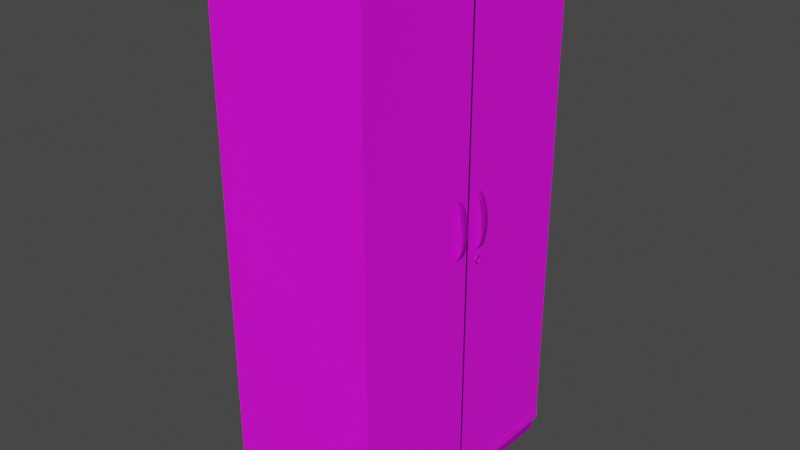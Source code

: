 # Source: Schrank_texturen.blend  (saved by Blender 2.80.60; exported with 4.5.12 LTS)
import bpy
from mathutils import Matrix  # noqa: F401  (used for matrix-valued properties, if any)

bpy.ops.wm.read_factory_settings(use_empty=True)
scene = bpy.context.scene
scene.name = 'Scene'

# ---- collections
col_collection = bpy.data.collections.new('Collection'); scene.collection.children.link(col_collection)

# ---- images (referenced by path relative to the original .blend; pixels are not part of the script)
import os
ASSET_DIR = os.environ.get("B2B_ASSET_DIR", "")  # directory of the original .blend (textures are referenced by path, not embedded)
HERE = os.path.dirname(os.path.abspath(__file__))  # packed textures are extracted next to this script under _unpacked/

def load_image(name, relpath, width, height, colorspace="sRGB"):
    """Load a texture the original file referenced (path relative to the .blend, or extracted next to this script)."""
    p = next((c for c in (os.path.join(HERE, relpath), os.path.join(ASSET_DIR, relpath)) if relpath and os.path.exists(c)), "")
    if p:
        img = bpy.data.images.load(p, check_existing=True)
        img.name = name
    else:  # same state as the original file: an image datablock whose file is absent (Cycles renders it pink)
        img = bpy.data.images.new(name, width, height)
        img.source = "FILE"
        img.filepath = "//" + (relpath or name)
    img.colorspace_settings.name = colorspace
    return img
img_wood068_2k_color_jpg = load_image('Wood068_2K_Color.jpg', 'Wood068_2K_Color.jpg', 1024, 1024, 'sRGB')
img_metal032_2k_color_jpg = load_image('Metal032_2K_Color.jpg', 'Metal032_2K_Color.jpg', 1024, 1024, 'sRGB')

# ---- materials (node trees are filled in below, after node groups)
mat_holz = bpy.data.materials.new('Holz')
mat_holz.use_transparent_shadow = False
mat_holz.roughness = 0.25
mat_metall = bpy.data.materials.new('metall')
mat_metall.use_transparent_shadow = False
mat_metall.roughness = 0.25

# ---- material node trees
mat_holz.use_nodes = True; mat_holz.node_tree.nodes.clear()
_N = mat_holz.node_tree.nodes; _L = mat_holz.node_tree.links
n0 = _N.new('ShaderNodeOutputMaterial'); n0.name = 'Material Output'; n0.location = (300, 300)
n1 = _N.new('ShaderNodeBsdfPrincipled'); n1.name = 'Principled BSDF'; n1.location = (10, 300)
n1.distribution = 'GGX'
n1.subsurface_method = 'BURLEY'
n1.inputs[3].default_value = 1.45
n2 = _N.new('ShaderNodeTexImage'); n2.name = 'Image Texture'; n2.location = (-307, 217)
n2.image = img_wood068_2k_color_jpg
_L.new(n1.outputs[0], n0.inputs[0])
_L.new(n2.outputs[0], n1.inputs[0])
n0.is_active_output = True
mat_metall.use_nodes = True; mat_metall.node_tree.nodes.clear()
_N = mat_metall.node_tree.nodes; _L = mat_metall.node_tree.links
n0 = _N.new('ShaderNodeOutputMaterial'); n0.name = 'Material Output'; n0.location = (300, 300)
n1 = _N.new('ShaderNodeBsdfPrincipled'); n1.name = 'Principled BSDF'; n1.location = (10, 300)
n1.distribution = 'GGX'
n1.subsurface_method = 'BURLEY'
n1.inputs[1].default_value = 0.7
n1.inputs[3].default_value = 1.45
n2 = _N.new('ShaderNodeTexImage'); n2.name = 'Image Texture'; n2.location = (-317, 242)
n2.image = img_metal032_2k_color_jpg
_L.new(n1.outputs[0], n0.inputs[0])
_L.new(n2.outputs[0], n1.inputs[0])
n0.is_active_output = True

# ---- world
world_world = bpy.data.worlds.new('World'); scene.world = world_world
world_world.use_nodes = True; world_world.node_tree.nodes.clear()
_N = world_world.node_tree.nodes; _L = world_world.node_tree.links
n0 = _N.new('ShaderNodeOutputWorld'); n0.name = 'World Output'; n0.location = (300, 300)
n1 = _N.new('ShaderNodeBackground'); n1.name = 'Background'; n1.location = (10, 300)
n1.inputs[0].default_value = (0.05088, 0.05088, 0.05088, 1.0)
_L.new(n1.outputs[0], n0.inputs[0])
n0.is_active_output = True
world_world.color = (0.05088, 0.05088, 0.05088)
world_world.use_sun_shadow = False
world_world.sun_shadow_jitter_overblur = 0.0

# ---- meshes
me_cube_001 = bpy.data.meshes.new('Cube.001')
me_cube_001.from_pydata([(-0.5, -0.5, -0.5), (-0.5, -0.5, 0.5), (-0.5, 0.5, -0.5), (-0.5, 0.5, 0.5), (0.5, -0.5, -0.5), (0.5, -0.5, 0.5), (0.5, 0.5, -0.5), (0.5, 0.5, 0.5), (-0.505, -0.505, 0.5), (-0.505, 0.505, 0.5), (0.505, 0.505, 0.5), (0.505, -0.505, 0.5), (-0.505, -0.505, 0.5158), (-0.505, 0.505, 0.5158), (0.505, 0.505, 0.5158), (0.505, -0.505, 0.5158), (-0.5029, 0.5029, -0.5), (-0.5029, -0.5029, -0.5), (0.5029, 0.5029, -0.5), (0.5029, -0.5029, -0.5), (-0.5029, 0.5029, -0.5185), (-0.5029, -0.5029, -0.5185), (0.5029, 0.5029, -0.5185), (0.5029, -0.5029, -0.5185), (-0.4876, 0.4876, -0.5185), (-0.4876, -0.4876, -0.5185), (0.4876, 0.4876, -0.5185), (0.4876, -0.4876, -0.5185), (-0.4876, 0.4876, -0.5419), (-0.4876, -0.4876, -0.5419), (0.4876, 0.4876, -0.5419), (0.4876, -0.4876, -0.5419), (0.5, 0.005, -0.5), (0.5, 0.005, 0.5), (0.5, -0.002902, 0.5), (0.5, -0.002902, -0.5), (0.5, -0.002902, -0.5), (0.5, 0.005, -0.5), (0.5, 0.005, 0.5), (0.5, -0.002902, 0.5)], [], [(0, 1, 3, 2), (2, 3, 7, 6), (35, 34, 5, 4), (4, 5, 1, 0), (4, 0, 17, 19), (5, 34, 33, 7, 10, 11), (8, 11, 15, 12), (3, 1, 8, 9), (1, 5, 11, 8), (7, 3, 9, 10), (14, 13, 12, 15), (10, 9, 13, 14), (11, 10, 14, 15), (9, 8, 12, 13), (18, 19, 23, 22), (2, 6, 18, 16), (0, 2, 16, 17), (6, 32, 35, 4, 19, 18), (23, 21, 25, 27), (17, 16, 20, 21), (19, 17, 21, 23), (16, 18, 22, 20), (26, 27, 31, 30), (20, 22, 26, 24), (22, 23, 27, 26), (21, 20, 24, 25), (28, 30, 31, 29), (25, 24, 28, 29), (27, 25, 29, 31), (24, 26, 30, 28), (6, 7, 33, 32), (34, 35, 36, 39), (33, 34, 39, 38), (32, 33, 38, 37), (35, 32, 37, 36), (16, 0, 4, 6)])
me_cube_001.polygons.foreach_set('material_index', [0, 0, 0, 0, 0, 0, 0, 0, 0, 0, 0, 0, 0, 0, 0, 0, 0, 0, 0, 0, 0, 0, 1, 0, 0, 0, 1, 1, 1, 1, 0, 0, 0, 0, 0, 0])
_k = set([(8, 12)])
me_cube_001.attributes.new('sharp_edge', 'BOOLEAN', 'EDGE').data.foreach_set('value', [ (min(e.vertices), max(e.vertices)) in _k for e in me_cube_001.edges])
_uv = me_cube_001.uv_layers.new(name='UVMap')
_uv.uv.foreach_set('vector', [0.5086, 0.2721, 0.757, 0.2721, 0.757, 0.5205, 0.5086, 0.5205, 0.0002509, 0.2885, 0.2486, 0.2885, 0.2486, 0.5369, 0.0002509, 0.5369, 0.2444, 0.6588, 0.0002509, 0.6588, 0.0002509, 0.5374, 0.2444, 0.5374, 0.762, 0.2486, 0.5136, 0.2486, 0.5136, 0.0002509, 0.762, 0.0002509, 0.2589, 0.7403, 0.3637, 0.8174, 0.3641, 0.8206, 0.2572, 0.7419, 0.7744, 0.008991, 0.7785, 0.03294, 0.7889, 0.2169, 0.7857, 0.2171, 0.7857, 0.2171, 0.774, 0.008826, 0.2577, 0.2711, -7.805e-05, 0.2779, 0.003976, 0.2722, 0.2514, 0.2666, 0.7838, 0.221, 0.7872, 0.226, 0.7872, 0.2262, 0.7837, 0.2211, 0.7921, 0.0006018, 0.7744, 0.008991, 0.774, 0.008826, 0.792, 0.0002509, 0.7857, 0.2171, 0.7838, 0.221, 0.7837, 0.2211, 0.7857, 0.2171, 0.2572, 0.523, 0.2572, 0.2721, 0.5081, 0.2721, 0.5081, 0.523, 0.0002509, 0.0002509, 0.2567, 0.02725, 0.252, 0.03237, 0.005955, 0.005521, 0.1335, 0.1335, -0.1273, 0.1335, -0.122, 0.1278, 0.1284, 0.1287, 0.1235, 0.1548, 0.3843, 0.1548, 0.379, 0.1605, 0.1286, 0.1595, 0.8961, 0.3774, 0.6462, 0.3774, 0.6462, 0.3728, 0.8961, 0.3728, 0.3207, 0.5246, 0.2597, 0.5556, 0.258, 0.5551, 0.3203, 0.5235, 0.3636, 0.5467, 0.3207, 0.5246, 0.3203, 0.5235, 0.3641, 0.546, 0.2597, 0.5556, 0.2601, 0.6485, 0.2585, 0.6485, 0.2589, 0.7403, 0.2572, 0.7419, 0.258, 0.5551, 0.2863, 0.2716, 0.2598, 0.05925, 0.2639, 0.06201, 0.2895, 0.2675, 0.8961, 0.8771, 0.6463, 0.8771, 0.6463, 0.8725, 0.8961, 0.8725, 0.8961, 0.1275, 0.6462, 0.1275, 0.6462, 0.1229, 0.8961, 0.1229, 0.8961, 0.6273, 0.6462, 0.6273, 0.6462, 0.6227, 0.8961, 0.6227, 0.7683, 0.4848, 0.7684, 0.7271, 0.7625, 0.7271, 0.7625, 0.4848, 0.5131, 0.01613, 0.5131, 0.2575, 0.509, 0.2539, 0.509, 0.02028, 0.5131, 0.2575, 0.2863, 0.2716, 0.2895, 0.2675, 0.509, 0.2539, 0.2572, 0.0002509, 0.5131, 0.01613, 0.509, 0.02028, 0.2614, 0.004922, 0.5086, 0.521, 0.7509, 0.521, 0.7509, 0.7633, 0.5086, 0.7633, 0.7684, 0.0002509, 0.7684, 0.2426, 0.7625, 0.2426, 0.7625, 0.0002509, 0.7684, 0.7271, 0.7684, 0.9692, 0.7625, 0.9692, 0.7625, 0.7271, 0.7684, 0.2426, 0.7683, 0.4848, 0.7625, 0.4848, 0.7625, 0.2426, 0.3073, 0.5851, 0.5514, 0.5851, 0.5514, 0.706, 0.3073, 0.706, 0.0002509, 0.6588, 0.2444, 0.6588, 0.2444, 0.663, 0.0002509, 0.663, 0.7889, 0.2169, 0.7785, 0.03294, 0.7817, 0.03276, 0.7921, 0.2167, 0.3689, 0.5235, 0.3689, 0.7676, 0.3646, 0.7676, 0.3646, 0.5235, 0.2585, 0.6485, 0.2601, 0.6485, 0.2601, 0.6485, 0.2585, 0.6485, 0.3739, 0.3739, 0.6261, 0.3746, 0.6261, 0.6261, 0.3746, 0.6261])
me_cube_001.materials.append(mat_holz)
me_cube_001.materials.append(mat_metall)
me_cube_001.use_remesh_preserve_volume = False
me_cube_001.use_remesh_preserve_attributes = False
me_cube_001.use_mirror_vertex_groups = False
me_cube_001.update()
me_cylinder = bpy.data.meshes.new('Cylinder')
me_cylinder.from_pydata([(0.0, 1.0, -1.0), (0.0, 1.0, 1.0), (0.1951, 0.9808, -1.0), (0.1951, 0.9808, 1.0), (0.3827, 0.9239, -1.0), (0.3827, 0.9239, 1.0), (0.5556, 0.8315, -1.0), (0.5556, 0.8315, 1.0), (0.7071, 0.7071, -1.0), (0.7071, 0.7071, 1.0), (0.8315, 0.5556, -1.0), (0.8315, 0.5556, 1.0), (0.9239, 0.3827, -1.0), (0.9239, 0.3827, 1.0), (0.9808, 0.1951, -1.0), (0.9808, 0.1951, 1.0), (1.0, 7.55e-08, -1.0), (1.0, 7.55e-08, 1.0), (0.9808, -0.1951, -1.0), (0.9808, -0.1951, 1.0), (0.9239, -0.3827, -1.0), (0.9239, -0.3827, 1.0), (0.8315, -0.5556, -1.0), (0.8315, -0.5556, 1.0), (0.7071, -0.7071, -1.0), (0.7071, -0.7071, 1.0), (0.5556, -0.8315, -1.0), (0.5556, -0.8315, 1.0), (0.3827, -0.9239, -1.0), (0.3827, -0.9239, 1.0), (0.1951, -0.9808, -1.0), (0.1951, -0.9808, 1.0), (-3.258e-07, -1.0, -1.0), (-3.258e-07, -1.0, 1.0), (0.00141, 0.9896, -1.0), (0.00141, 0.9896, 1.0), (0.09058, 0.9808, -1.0), (0.09058, 0.9808, 1.0), (0.2782, 0.9239, -1.0), (0.2782, 0.9239, 1.0), (0.4511, 0.8315, -1.0), (0.4511, 0.8315, 1.0), (0.6026, 0.7071, -1.0), (0.6026, 0.7071, 1.0), (0.727, 0.5556, -1.0), (0.727, 0.5556, 1.0), (0.8194, 0.3827, -1.0), (0.8194, 0.3827, 1.0), (0.8763, 0.1951, -1.0), (0.8763, 0.1951, 1.0), (0.8955, 7.55e-08, -1.0), (0.8955, 7.55e-08, 1.0), (0.8763, -0.1951, -1.0), (0.8763, -0.1951, 1.0), (0.8194, -0.3827, -1.0), (0.8194, -0.3827, 1.0), (0.727, -0.5556, -1.0), (0.727, -0.5556, 1.0), (0.6026, -0.7071, -1.0), (0.6026, -0.7071, 1.0), (0.4511, -0.8315, -1.0), (0.4511, -0.8315, 1.0), (0.2782, -0.9239, -1.0), (0.2782, -0.9239, 1.0), (0.09058, -0.9808, -1.0), (0.09058, -0.9808, 1.0), (0.001547, -0.9896, -1.0), (0.001547, -0.9896, 1.0), (0.0, 1.0, -0.8731), (0.1951, 0.9808, -0.8731), (0.3827, 0.9239, -0.8731), (0.5556, 0.8315, -0.8731), (0.7071, 0.7071, -0.8731), (0.8315, 0.5556, -0.8731), (0.9239, 0.3827, -0.8731), (0.9808, 0.1951, -0.8731), (1.0, 7.55e-08, -0.8731), (0.9808, -0.1951, -0.8731), (0.9239, -0.3827, -0.8731), (0.8315, -0.5556, -0.8731), (0.7071, -0.7071, -0.8731), (0.5556, -0.8315, -0.8731), (0.3827, -0.9239, -0.8731), (0.1951, -0.9808, -0.8731), (-3.258e-07, -1.0, -0.8731), (0.00141, 0.9896, -0.8731), (0.09058, 0.9808, -0.8731), (0.2782, 0.9239, -0.8731), (0.4511, 0.8315, -0.8731), (0.6026, 0.7071, -0.8731), (0.727, 0.5556, -0.8731), (0.8194, 0.3827, -0.8731), (0.8763, 0.1951, -0.8731), (0.8955, 7.55e-08, -0.8731), (0.8763, -0.1951, -0.8731), (0.8194, -0.3827, -0.8731), (0.727, -0.5556, -0.8731), (0.6026, -0.7071, -0.8731), (0.4511, -0.8315, -0.8731), (0.2782, -0.9239, -0.8731), (0.09058, -0.9808, -0.8731), (0.001547, -0.9896, -0.8731), (0.0, 1.0, 0.836), (0.00141, 0.9896, 0.836), (0.1951, 0.9808, 0.836), (0.3827, 0.9239, 0.836), (0.5556, 0.8315, 0.836), (0.7071, 0.7071, 0.836), (0.8315, 0.5556, 0.836), (0.9239, 0.3827, 0.836), (0.9808, 0.1951, 0.836), (1.0, 7.55e-08, 0.836), (0.9808, -0.1951, 0.836), (0.9239, -0.3827, 0.836), (0.8315, -0.5556, 0.836), (0.7071, -0.7071, 0.836), (0.5556, -0.8315, 0.836), (0.3827, -0.9239, 0.836), (0.1951, -0.9808, 0.836), (-3.258e-07, -1.0, 0.836), (0.09058, 0.9808, 0.836), (0.2782, 0.9239, 0.836), (0.4511, 0.8315, 0.836), (0.6026, 0.7071, 0.836), (0.727, 0.5556, 0.836), (0.8194, 0.3827, 0.836), (0.8763, 0.1951, 0.836), (0.8955, 7.55e-08, 0.836), (0.8763, -0.1951, 0.836), (0.8194, -0.3827, 0.836), (0.727, -0.5556, 0.836), (0.6026, -0.7071, 0.836), (0.4511, -0.8315, 0.836), (0.2782, -0.9239, 0.836), (0.09058, -0.9808, 0.836), (0.001547, -0.9896, 0.836)], [], [(102, 104, 3, 1), (104, 105, 5, 3), (105, 106, 7, 5), (106, 107, 9, 7), (107, 108, 11, 9), (108, 109, 13, 11), (109, 110, 15, 13), (110, 111, 17, 15), (111, 112, 19, 17), (112, 113, 21, 19), (113, 114, 23, 21), (114, 115, 25, 23), (115, 116, 27, 25), (116, 117, 29, 27), (117, 118, 31, 29), (118, 119, 33, 31), (103, 35, 37, 120), (120, 37, 39, 121), (121, 39, 41, 122), (122, 41, 43, 123), (123, 43, 45, 124), (124, 45, 47, 125), (125, 47, 49, 126), (126, 49, 51, 127), (127, 51, 53, 128), (128, 53, 55, 129), (129, 55, 57, 130), (130, 57, 59, 131), (131, 59, 61, 132), (132, 61, 63, 133), (133, 63, 65, 134), (134, 65, 67, 135), (3, 5, 39, 37), (21, 23, 57, 55), (14, 12, 46, 48), (32, 30, 64, 66), (13, 15, 49, 47), (31, 33, 67, 65), (6, 4, 38, 40), (24, 22, 56, 58), (84, 32, 66, 101), (5, 7, 41, 39), (23, 25, 59, 57), (16, 14, 48, 50), (15, 17, 51, 49), (8, 6, 40, 42), (26, 24, 58, 60), (7, 9, 43, 41), (25, 27, 61, 59), (18, 16, 50, 52), (17, 19, 53, 51), (10, 8, 42, 44), (28, 26, 60, 62), (2, 0, 34, 36), (9, 11, 45, 43), (27, 29, 63, 61), (1, 3, 37, 35), (20, 18, 52, 54), (102, 1, 35, 103), (19, 21, 55, 53), (12, 10, 44, 46), (30, 28, 62, 64), (11, 13, 47, 45), (29, 31, 65, 63), (4, 2, 36, 38), (22, 20, 54, 56), (0, 68, 85, 34), (119, 84, 101, 135), (64, 100, 101, 66), (62, 99, 100, 64), (60, 98, 99, 62), (58, 97, 98, 60), (56, 96, 97, 58), (54, 95, 96, 56), (52, 94, 95, 54), (50, 93, 94, 52), (48, 92, 93, 50), (46, 91, 92, 48), (44, 90, 91, 46), (42, 89, 90, 44), (40, 88, 89, 42), (38, 87, 88, 40), (36, 86, 87, 38), (34, 85, 86, 36), (30, 32, 84, 83), (28, 30, 83, 82), (26, 28, 82, 81), (24, 26, 81, 80), (22, 24, 80, 79), (20, 22, 79, 78), (18, 20, 78, 77), (16, 18, 77, 76), (14, 16, 76, 75), (12, 14, 75, 74), (10, 12, 74, 73), (8, 10, 73, 72), (6, 8, 72, 71), (4, 6, 71, 70), (2, 4, 70, 69), (0, 2, 69, 68), (33, 119, 135, 67), (68, 102, 103, 85), (100, 134, 135, 101), (99, 133, 134, 100), (98, 132, 133, 99), (97, 131, 132, 98), (96, 130, 131, 97), (95, 129, 130, 96), (94, 128, 129, 95), (93, 127, 128, 94), (92, 126, 127, 93), (91, 125, 126, 92), (90, 124, 125, 91), (89, 123, 124, 90), (88, 122, 123, 89), (87, 121, 122, 88), (86, 120, 121, 87), (85, 103, 120, 86), (83, 84, 119, 118), (82, 83, 118, 117), (81, 82, 117, 116), (80, 81, 116, 115), (79, 80, 115, 114), (78, 79, 114, 113), (77, 78, 113, 112), (76, 77, 112, 111), (75, 76, 111, 110), (74, 75, 110, 109), (73, 74, 109, 108), (72, 73, 108, 107), (71, 72, 107, 106), (70, 71, 106, 105), (69, 70, 105, 104), (68, 69, 104, 102)])
me_cylinder.polygons.foreach_set('use_smooth', [True] * 134)
_uv = me_cylinder.uv_layers.new(name='UVMap')
_uv.uv.foreach_set('vector', [1.0, 0.959, 0.9688, 0.959, 0.9688, 1.0, 1.0, 1.0, 0.9688, 0.959, 0.9375, 0.959, 0.9375, 1.0, 0.9688, 1.0, 0.9375, 0.959, 0.9062, 0.959, 0.9062, 1.0, 0.9375, 1.0, 0.9062, 0.959, 0.875, 0.959, 0.875, 1.0, 0.9062, 1.0, 0.875, 0.959, 0.8438, 0.959, 0.8438, 1.0, 0.875, 1.0, 0.8438, 0.959, 0.8125, 0.959, 0.8125, 1.0, 0.8438, 1.0, 0.8125, 0.959, 0.7813, 0.959, 0.7812, 1.0, 0.8125, 1.0, 0.7813, 0.959, 0.75, 0.959, 0.75, 1.0, 0.7812, 1.0, 0.75, 0.959, 0.7188, 0.959, 0.7188, 1.0, 0.75, 1.0, 0.7188, 0.959, 0.6875, 0.959, 0.6875, 1.0, 0.7188, 1.0, 0.6875, 0.959, 0.6562, 0.959, 0.6562, 1.0, 0.6875, 1.0, 0.6562, 0.959, 0.625, 0.959, 0.625, 1.0, 0.6562, 1.0, 0.625, 0.959, 0.5938, 0.959, 0.5938, 1.0, 0.625, 1.0, 0.5938, 0.959, 0.5625, 0.959, 0.5625, 1.0, 0.5938, 1.0, 0.5625, 0.959, 0.5312, 0.959, 0.5312, 1.0, 0.5625, 1.0, 0.5312, 0.959, 0.5, 0.959, 0.5, 1.0, 0.5312, 1.0, 0.983, 0.959, 0.983, 1.0, 0.9688, 1.0, 0.9688, 0.959, 0.9688, 0.959, 0.9688, 1.0, 0.9375, 1.0, 0.9375, 0.959, 0.9375, 0.959, 0.9375, 1.0, 0.9062, 1.0, 0.9062, 0.959, 0.9062, 0.959, 0.9062, 1.0, 0.875, 1.0, 0.875, 0.959, 0.875, 0.959, 0.875, 1.0, 0.8438, 1.0, 0.8438, 0.959, 0.8438, 0.959, 0.8438, 1.0, 0.8125, 1.0, 0.8125, 0.959, 0.8125, 0.959, 0.8125, 1.0, 0.7812, 1.0, 0.7812, 0.959, 0.7812, 0.959, 0.7812, 1.0, 0.75, 1.0, 0.75, 0.959, 0.75, 0.959, 0.75, 1.0, 0.7188, 1.0, 0.7188, 0.959, 0.7188, 0.959, 0.7188, 1.0, 0.6875, 1.0, 0.6875, 0.959, 0.6875, 0.959, 0.6875, 1.0, 0.6562, 1.0, 0.6562, 0.959, 0.6562, 0.959, 0.6562, 1.0, 0.625, 1.0, 0.625, 0.959, 0.625, 0.959, 0.625, 1.0, 0.5938, 1.0, 0.5938, 0.959, 0.5938, 0.959, 0.5938, 1.0, 0.5625, 1.0, 0.5625, 0.959, 0.5625, 0.959, 0.5625, 1.0, 0.5312, 1.0, 0.5312, 0.959, 0.5312, 0.959, 0.5312, 1.0, 0.517, 1.0, 0.517, 0.959, 0.9688, 1.0, 0.9375, 1.0, 0.9375, 1.0, 0.9688, 1.0, 0.6875, 1.0, 0.6562, 1.0, 0.6562, 1.0, 0.6875, 1.0, 0.7812, 0.5, 0.8125, 0.5, 0.8125, 0.5, 0.7812, 0.5, 0.5, 0.5, 0.5312, 0.5, 0.5312, 0.5, 0.517, 0.5, 0.8125, 1.0, 0.7812, 1.0, 0.7812, 1.0, 0.8125, 1.0, 0.5312, 1.0, 0.5, 1.0, 0.517, 1.0, 0.5312, 1.0, 0.9062, 0.5, 0.9375, 0.5, 0.9375, 0.5, 0.9062, 0.5, 0.625, 0.5, 0.6562, 0.5, 0.6562, 0.5, 0.625, 0.5, 0.5, 0.5317, 0.5, 0.5, 0.517, 0.5, 0.517, 0.5317, 0.9375, 1.0, 0.9062, 1.0, 0.9062, 1.0, 0.9375, 1.0, 0.6562, 1.0, 0.625, 1.0, 0.625, 1.0, 0.6562, 1.0, 0.75, 0.5, 0.7812, 0.5, 0.7812, 0.5, 0.75, 0.5, 0.7812, 1.0, 0.75, 1.0, 0.75, 1.0, 0.7812, 1.0, 0.875, 0.5, 0.9062, 0.5, 0.9062, 0.5, 0.875, 0.5, 0.5938, 0.5, 0.625, 0.5, 0.625, 0.5, 0.5938, 0.5, 0.9062, 1.0, 0.875, 1.0, 0.875, 1.0, 0.9062, 1.0, 0.625, 1.0, 0.5938, 1.0, 0.5938, 1.0, 0.625, 1.0, 0.7188, 0.5, 0.75, 0.5, 0.75, 0.5, 0.7188, 0.5, 0.75, 1.0, 0.7188, 1.0, 0.7188, 1.0, 0.75, 1.0, 0.8438, 0.5, 0.875, 0.5, 0.875, 0.5, 0.8438, 0.5, 0.5625, 0.5, 0.5938, 0.5, 0.5938, 0.5, 0.5625, 0.5, 0.9688, 0.5, 1.0, 0.5, 0.983, 0.5, 0.9688, 0.5, 0.875, 1.0, 0.8438, 1.0, 0.8438, 1.0, 0.875, 1.0, 0.5938, 1.0, 0.5625, 1.0, 0.5625, 1.0, 0.5938, 1.0, 1.0, 1.0, 0.9688, 1.0, 0.9688, 1.0, 0.983, 1.0, 0.6875, 0.5, 0.7188, 0.5, 0.7188, 0.5, 0.6875, 0.5, 1.0, 0.959, 1.0, 1.0, 0.983, 1.0, 0.983, 0.959, 0.7188, 1.0, 0.6875, 1.0, 0.6875, 1.0, 0.7188, 1.0, 0.8125, 0.5, 0.8438, 0.5, 0.8438, 0.5, 0.8125, 0.5, 0.5312, 0.5, 0.5625, 0.5, 0.5625, 0.5, 0.5312, 0.5, 0.8438, 1.0, 0.8125, 1.0, 0.8125, 1.0, 0.8438, 1.0, 0.5625, 1.0, 0.5312, 1.0, 0.5312, 1.0, 0.5625, 1.0, 0.9375, 0.5, 0.9688, 0.5, 0.9688, 0.5, 0.9375, 0.5, 0.6562, 0.5, 0.6875, 0.5, 0.6875, 0.5, 0.6562, 0.5, 1.0, 0.5, 1.0, 0.5317, 0.983, 0.5317, 0.983, 0.5, 0.5, 0.959, 0.5, 0.5317, 0.517, 0.5317, 0.517, 0.959, 0.5312, 0.5, 0.5312, 0.5317, 0.517, 0.5317, 0.517, 0.5, 0.5625, 0.5, 0.5625, 0.5317, 0.5312, 0.5317, 0.5312, 0.5, 0.5938, 0.5, 0.5938, 0.5317, 0.5625, 0.5317, 0.5625, 0.5, 0.625, 0.5, 0.625, 0.5317, 0.5938, 0.5317, 0.5938, 0.5, 0.6562, 0.5, 0.6562, 0.5317, 0.625, 0.5317, 0.625, 0.5, 0.6875, 0.5, 0.6875, 0.5317, 0.6562, 0.5317, 0.6562, 0.5, 0.7188, 0.5, 0.7188, 0.5317, 0.6875, 0.5317, 0.6875, 0.5, 0.75, 0.5, 0.75, 0.5317, 0.7188, 0.5317, 0.7188, 0.5, 0.7812, 0.5, 0.7812, 0.5317, 0.75, 0.5317, 0.75, 0.5, 0.8125, 0.5, 0.8125, 0.5317, 0.7812, 0.5317, 0.7812, 0.5, 0.8438, 0.5, 0.8438, 0.5317, 0.8125, 0.5317, 0.8125, 0.5, 0.875, 0.5, 0.875, 0.5317, 0.8438, 0.5317, 0.8438, 0.5, 0.9062, 0.5, 0.9062, 0.5317, 0.875, 0.5317, 0.875, 0.5, 0.9375, 0.5, 0.9375, 0.5317, 0.9062, 0.5317, 0.9062, 0.5, 0.9688, 0.5, 0.9688, 0.5317, 0.9375, 0.5317, 0.9375, 0.5, 0.983, 0.5, 0.983, 0.5317, 0.9688, 0.5317, 0.9688, 0.5, 0.5312, 0.5, 0.5, 0.5, 0.5, 0.5317, 0.5312, 0.5317, 0.5625, 0.5, 0.5312, 0.5, 0.5312, 0.5317, 0.5625, 0.5317, 0.5938, 0.5, 0.5625, 0.5, 0.5625, 0.5317, 0.5938, 0.5317, 0.625, 0.5, 0.5938, 0.5, 0.5938, 0.5317, 0.625, 0.5317, 0.6562, 0.5, 0.625, 0.5, 0.625, 0.5317, 0.6562, 0.5317, 0.6875, 0.5, 0.6562, 0.5, 0.6562, 0.5317, 0.6875, 0.5317, 0.7188, 0.5, 0.6875, 0.5, 0.6875, 0.5317, 0.7188, 0.5317, 0.75, 0.5, 0.7188, 0.5, 0.7188, 0.5317, 0.75, 0.5317, 0.7812, 0.5, 0.75, 0.5, 0.75, 0.5317, 0.7813, 0.5317, 0.8125, 0.5, 0.7812, 0.5, 0.7813, 0.5317, 0.8125, 0.5317, 0.8438, 0.5, 0.8125, 0.5, 0.8125, 0.5317, 0.8438, 0.5317, 0.875, 0.5, 0.8438, 0.5, 0.8438, 0.5317, 0.875, 0.5317, 0.9062, 0.5, 0.875, 0.5, 0.875, 0.5317, 0.9062, 0.5317, 0.9375, 0.5, 0.9062, 0.5, 0.9062, 0.5317, 0.9375, 0.5317, 0.9688, 0.5, 0.9375, 0.5, 0.9375, 0.5317, 0.9688, 0.5317, 1.0, 0.5, 0.9688, 0.5, 0.9688, 0.5317, 1.0, 0.5317, 0.5, 1.0, 0.5, 0.959, 0.517, 0.959, 0.517, 1.0, 1.0, 0.5317, 1.0, 0.959, 0.983, 0.959, 0.983, 0.5317, 0.5312, 0.5317, 0.5312, 0.959, 0.517, 0.959, 0.517, 0.5317, 0.5625, 0.5317, 0.5625, 0.959, 0.5312, 0.959, 0.5312, 0.5317, 0.5938, 0.5317, 0.5938, 0.959, 0.5625, 0.959, 0.5625, 0.5317, 0.625, 0.5317, 0.625, 0.959, 0.5938, 0.959, 0.5938, 0.5317, 0.6562, 0.5317, 0.6562, 0.959, 0.625, 0.959, 0.625, 0.5317, 0.6875, 0.5317, 0.6875, 0.959, 0.6562, 0.959, 0.6562, 0.5317, 0.7188, 0.5317, 0.7188, 0.959, 0.6875, 0.959, 0.6875, 0.5317, 0.75, 0.5317, 0.75, 0.959, 0.7188, 0.959, 0.7188, 0.5317, 0.7812, 0.5317, 0.7812, 0.959, 0.75, 0.959, 0.75, 0.5317, 0.8125, 0.5317, 0.8125, 0.959, 0.7812, 0.959, 0.7812, 0.5317, 0.8438, 0.5317, 0.8438, 0.959, 0.8125, 0.959, 0.8125, 0.5317, 0.875, 0.5317, 0.875, 0.959, 0.8438, 0.959, 0.8438, 0.5317, 0.9062, 0.5317, 0.9062, 0.959, 0.875, 0.959, 0.875, 0.5317, 0.9375, 0.5317, 0.9375, 0.959, 0.9062, 0.959, 0.9062, 0.5317, 0.9688, 0.5317, 0.9688, 0.959, 0.9375, 0.959, 0.9375, 0.5317, 0.983, 0.5317, 0.983, 0.959, 0.9688, 0.959, 0.9688, 0.5317, 0.5312, 0.5317, 0.5, 0.5317, 0.5, 0.959, 0.5312, 0.959, 0.5625, 0.5317, 0.5312, 0.5317, 0.5312, 0.959, 0.5625, 0.959, 0.5938, 0.5317, 0.5625, 0.5317, 0.5625, 0.959, 0.5938, 0.959, 0.625, 0.5317, 0.5938, 0.5317, 0.5938, 0.959, 0.625, 0.959, 0.6562, 0.5317, 0.625, 0.5317, 0.625, 0.959, 0.6562, 0.959, 0.6875, 0.5317, 0.6562, 0.5317, 0.6562, 0.959, 0.6875, 0.959, 0.7188, 0.5317, 0.6875, 0.5317, 0.6875, 0.959, 0.7188, 0.959, 0.75, 0.5317, 0.7188, 0.5317, 0.7188, 0.959, 0.75, 0.959, 0.7813, 0.5317, 0.75, 0.5317, 0.75, 0.959, 0.7813, 0.959, 0.8125, 0.5317, 0.7813, 0.5317, 0.7813, 0.959, 0.8125, 0.959, 0.8438, 0.5317, 0.8125, 0.5317, 0.8125, 0.959, 0.8438, 0.959, 0.875, 0.5317, 0.8438, 0.5317, 0.8438, 0.959, 0.875, 0.959, 0.9062, 0.5317, 0.875, 0.5317, 0.875, 0.959, 0.9062, 0.959, 0.9375, 0.5317, 0.9062, 0.5317, 0.9062, 0.959, 0.9375, 0.959, 0.9688, 0.5317, 0.9375, 0.5317, 0.9375, 0.959, 0.9688, 0.959, 1.0, 0.5317, 0.9688, 0.5317, 0.9688, 0.959, 1.0, 0.959])
me_cylinder.materials.append(mat_metall)
me_cylinder.use_remesh_preserve_volume = False
me_cylinder.use_remesh_preserve_attributes = False
me_cylinder.use_mirror_vertex_groups = False
me_cylinder.update()
me_cylinder_001 = bpy.data.meshes.new('Cylinder.001')
me_cylinder_001.from_pydata([(0.0, 1.0, -1.0), (0.0, 1.0, 1.0), (0.1951, 0.9808, -1.0), (0.1951, 0.9808, 1.0), (0.3827, 0.9239, -1.0), (0.3827, 0.9239, 1.0), (0.5556, 0.8315, -1.0), (0.5556, 0.8315, 1.0), (0.7071, 0.7071, -1.0), (0.7071, 0.7071, 1.0), (0.8315, 0.5556, -1.0), (0.8315, 0.5556, 1.0), (0.9239, 0.3827, -1.0), (0.9239, 0.3827, 1.0), (0.9808, 0.1951, -1.0), (0.9808, 0.1951, 1.0), (1.0, 7.55e-08, -1.0), (1.0, 7.55e-08, 1.0), (0.9808, -0.1951, -1.0), (0.9808, -0.1951, 1.0), (0.9239, -0.3827, -1.0), (0.9239, -0.3827, 1.0), (0.8315, -0.5556, -1.0), (0.8315, -0.5556, 1.0), (0.7071, -0.7071, -1.0), (0.7071, -0.7071, 1.0), (0.5556, -0.8315, -1.0), (0.5556, -0.8315, 1.0), (0.3827, -0.9239, -1.0), (0.3827, -0.9239, 1.0), (0.1951, -0.9808, -1.0), (0.1951, -0.9808, 1.0), (-3.258e-07, -1.0, -1.0), (-3.258e-07, -1.0, 1.0), (0.00141, 0.9896, -1.0), (0.00141, 0.9896, 1.0), (0.09058, 0.9808, -1.0), (0.09058, 0.9808, 1.0), (0.2782, 0.9239, -1.0), (0.2782, 0.9239, 1.0), (0.4511, 0.8315, -1.0), (0.4511, 0.8315, 1.0), (0.6026, 0.7071, -1.0), (0.6026, 0.7071, 1.0), (0.727, 0.5556, -1.0), (0.727, 0.5556, 1.0), (0.8194, 0.3827, -1.0), (0.8194, 0.3827, 1.0), (0.8763, 0.1951, -1.0), (0.8763, 0.1951, 1.0), (0.8955, 7.55e-08, -1.0), (0.8955, 7.55e-08, 1.0), (0.8763, -0.1951, -1.0), (0.8763, -0.1951, 1.0), (0.8194, -0.3827, -1.0), (0.8194, -0.3827, 1.0), (0.727, -0.5556, -1.0), (0.727, -0.5556, 1.0), (0.6026, -0.7071, -1.0), (0.6026, -0.7071, 1.0), (0.4511, -0.8315, -1.0), (0.4511, -0.8315, 1.0), (0.2782, -0.9239, -1.0), (0.2782, -0.9239, 1.0), (0.09058, -0.9808, -1.0), (0.09058, -0.9808, 1.0), (0.001547, -0.9896, -1.0), (0.001547, -0.9896, 1.0), (0.0, 1.0, -0.8731), (0.1951, 0.9808, -0.8731), (0.3827, 0.9239, -0.8731), (0.5556, 0.8315, -0.8731), (0.7071, 0.7071, -0.8731), (0.8315, 0.5556, -0.8731), (0.9239, 0.3827, -0.8731), (0.9808, 0.1951, -0.8731), (1.0, 7.55e-08, -0.8731), (0.9808, -0.1951, -0.8731), (0.9239, -0.3827, -0.8731), (0.8315, -0.5556, -0.8731), (0.7071, -0.7071, -0.8731), (0.5556, -0.8315, -0.8731), (0.3827, -0.9239, -0.8731), (0.1951, -0.9808, -0.8731), (-3.258e-07, -1.0, -0.8731), (0.00141, 0.9896, -0.8731), (0.09058, 0.9808, -0.8731), (0.2782, 0.9239, -0.8731), (0.4511, 0.8315, -0.8731), (0.6026, 0.7071, -0.8731), (0.727, 0.5556, -0.8731), (0.8194, 0.3827, -0.8731), (0.8763, 0.1951, -0.8731), (0.8955, 7.55e-08, -0.8731), (0.8763, -0.1951, -0.8731), (0.8194, -0.3827, -0.8731), (0.727, -0.5556, -0.8731), (0.6026, -0.7071, -0.8731), (0.4511, -0.8315, -0.8731), (0.2782, -0.9239, -0.8731), (0.09058, -0.9808, -0.8731), (0.001547, -0.9896, -0.8731), (0.0, 1.0, 0.836), (0.00141, 0.9896, 0.836), (0.1951, 0.9808, 0.836), (0.3827, 0.9239, 0.836), (0.5556, 0.8315, 0.836), (0.7071, 0.7071, 0.836), (0.8315, 0.5556, 0.836), (0.9239, 0.3827, 0.836), (0.9808, 0.1951, 0.836), (1.0, 7.55e-08, 0.836), (0.9808, -0.1951, 0.836), (0.9239, -0.3827, 0.836), (0.8315, -0.5556, 0.836), (0.7071, -0.7071, 0.836), (0.5556, -0.8315, 0.836), (0.3827, -0.9239, 0.836), (0.1951, -0.9808, 0.836), (-3.258e-07, -1.0, 0.836), (0.09058, 0.9808, 0.836), (0.2782, 0.9239, 0.836), (0.4511, 0.8315, 0.836), (0.6026, 0.7071, 0.836), (0.727, 0.5556, 0.836), (0.8194, 0.3827, 0.836), (0.8763, 0.1951, 0.836), (0.8955, 7.55e-08, 0.836), (0.8763, -0.1951, 0.836), (0.8194, -0.3827, 0.836), (0.727, -0.5556, 0.836), (0.6026, -0.7071, 0.836), (0.4511, -0.8315, 0.836), (0.2782, -0.9239, 0.836), (0.09058, -0.9808, 0.836), (0.001547, -0.9896, 0.836)], [], [(102, 104, 3, 1), (104, 105, 5, 3), (105, 106, 7, 5), (106, 107, 9, 7), (107, 108, 11, 9), (108, 109, 13, 11), (109, 110, 15, 13), (110, 111, 17, 15), (111, 112, 19, 17), (112, 113, 21, 19), (113, 114, 23, 21), (114, 115, 25, 23), (115, 116, 27, 25), (116, 117, 29, 27), (117, 118, 31, 29), (118, 119, 33, 31), (103, 35, 37, 120), (120, 37, 39, 121), (121, 39, 41, 122), (122, 41, 43, 123), (123, 43, 45, 124), (124, 45, 47, 125), (125, 47, 49, 126), (126, 49, 51, 127), (127, 51, 53, 128), (128, 53, 55, 129), (129, 55, 57, 130), (130, 57, 59, 131), (131, 59, 61, 132), (132, 61, 63, 133), (133, 63, 65, 134), (134, 65, 67, 135), (3, 5, 39, 37), (21, 23, 57, 55), (14, 12, 46, 48), (32, 30, 64, 66), (13, 15, 49, 47), (31, 33, 67, 65), (6, 4, 38, 40), (24, 22, 56, 58), (84, 32, 66, 101), (5, 7, 41, 39), (23, 25, 59, 57), (16, 14, 48, 50), (15, 17, 51, 49), (8, 6, 40, 42), (26, 24, 58, 60), (7, 9, 43, 41), (25, 27, 61, 59), (18, 16, 50, 52), (17, 19, 53, 51), (10, 8, 42, 44), (28, 26, 60, 62), (2, 0, 34, 36), (9, 11, 45, 43), (27, 29, 63, 61), (1, 3, 37, 35), (20, 18, 52, 54), (102, 1, 35, 103), (19, 21, 55, 53), (12, 10, 44, 46), (30, 28, 62, 64), (11, 13, 47, 45), (29, 31, 65, 63), (4, 2, 36, 38), (22, 20, 54, 56), (0, 68, 85, 34), (119, 84, 101, 135), (64, 100, 101, 66), (62, 99, 100, 64), (60, 98, 99, 62), (58, 97, 98, 60), (56, 96, 97, 58), (54, 95, 96, 56), (52, 94, 95, 54), (50, 93, 94, 52), (48, 92, 93, 50), (46, 91, 92, 48), (44, 90, 91, 46), (42, 89, 90, 44), (40, 88, 89, 42), (38, 87, 88, 40), (36, 86, 87, 38), (34, 85, 86, 36), (30, 32, 84, 83), (28, 30, 83, 82), (26, 28, 82, 81), (24, 26, 81, 80), (22, 24, 80, 79), (20, 22, 79, 78), (18, 20, 78, 77), (16, 18, 77, 76), (14, 16, 76, 75), (12, 14, 75, 74), (10, 12, 74, 73), (8, 10, 73, 72), (6, 8, 72, 71), (4, 6, 71, 70), (2, 4, 70, 69), (0, 2, 69, 68), (33, 119, 135, 67), (68, 102, 103, 85), (100, 134, 135, 101), (99, 133, 134, 100), (98, 132, 133, 99), (97, 131, 132, 98), (96, 130, 131, 97), (95, 129, 130, 96), (94, 128, 129, 95), (93, 127, 128, 94), (92, 126, 127, 93), (91, 125, 126, 92), (90, 124, 125, 91), (89, 123, 124, 90), (88, 122, 123, 89), (87, 121, 122, 88), (86, 120, 121, 87), (85, 103, 120, 86), (83, 84, 119, 118), (82, 83, 118, 117), (81, 82, 117, 116), (80, 81, 116, 115), (79, 80, 115, 114), (78, 79, 114, 113), (77, 78, 113, 112), (76, 77, 112, 111), (75, 76, 111, 110), (74, 75, 110, 109), (73, 74, 109, 108), (72, 73, 108, 107), (71, 72, 107, 106), (70, 71, 106, 105), (69, 70, 105, 104), (68, 69, 104, 102)])
me_cylinder_001.polygons.foreach_set('use_smooth', [True] * 134)
_uv = me_cylinder_001.uv_layers.new(name='UVMap')
_uv.uv.foreach_set('vector', [1.0, 0.959, 0.9688, 0.959, 0.9688, 1.0, 1.0, 1.0, 0.9688, 0.959, 0.9375, 0.959, 0.9375, 1.0, 0.9688, 1.0, 0.9375, 0.959, 0.9062, 0.959, 0.9062, 1.0, 0.9375, 1.0, 0.9062, 0.959, 0.875, 0.959, 0.875, 1.0, 0.9062, 1.0, 0.875, 0.959, 0.8438, 0.959, 0.8438, 1.0, 0.875, 1.0, 0.8438, 0.959, 0.8125, 0.959, 0.8125, 1.0, 0.8438, 1.0, 0.8125, 0.959, 0.7813, 0.959, 0.7812, 1.0, 0.8125, 1.0, 0.7813, 0.959, 0.75, 0.959, 0.75, 1.0, 0.7812, 1.0, 0.75, 0.959, 0.7188, 0.959, 0.7188, 1.0, 0.75, 1.0, 0.7188, 0.959, 0.6875, 0.959, 0.6875, 1.0, 0.7188, 1.0, 0.6875, 0.959, 0.6562, 0.959, 0.6562, 1.0, 0.6875, 1.0, 0.6562, 0.959, 0.625, 0.959, 0.625, 1.0, 0.6562, 1.0, 0.625, 0.959, 0.5938, 0.959, 0.5938, 1.0, 0.625, 1.0, 0.5938, 0.959, 0.5625, 0.959, 0.5625, 1.0, 0.5938, 1.0, 0.5625, 0.959, 0.5312, 0.959, 0.5312, 1.0, 0.5625, 1.0, 0.5312, 0.959, 0.5, 0.959, 0.5, 1.0, 0.5312, 1.0, 0.983, 0.959, 0.983, 1.0, 0.9688, 1.0, 0.9688, 0.959, 0.9688, 0.959, 0.9688, 1.0, 0.9375, 1.0, 0.9375, 0.959, 0.9375, 0.959, 0.9375, 1.0, 0.9062, 1.0, 0.9062, 0.959, 0.9062, 0.959, 0.9062, 1.0, 0.875, 1.0, 0.875, 0.959, 0.875, 0.959, 0.875, 1.0, 0.8438, 1.0, 0.8438, 0.959, 0.8438, 0.959, 0.8438, 1.0, 0.8125, 1.0, 0.8125, 0.959, 0.8125, 0.959, 0.8125, 1.0, 0.7812, 1.0, 0.7812, 0.959, 0.7812, 0.959, 0.7812, 1.0, 0.75, 1.0, 0.75, 0.959, 0.75, 0.959, 0.75, 1.0, 0.7188, 1.0, 0.7188, 0.959, 0.7188, 0.959, 0.7188, 1.0, 0.6875, 1.0, 0.6875, 0.959, 0.6875, 0.959, 0.6875, 1.0, 0.6562, 1.0, 0.6562, 0.959, 0.6562, 0.959, 0.6562, 1.0, 0.625, 1.0, 0.625, 0.959, 0.625, 0.959, 0.625, 1.0, 0.5938, 1.0, 0.5938, 0.959, 0.5938, 0.959, 0.5938, 1.0, 0.5625, 1.0, 0.5625, 0.959, 0.5625, 0.959, 0.5625, 1.0, 0.5312, 1.0, 0.5312, 0.959, 0.5312, 0.959, 0.5312, 1.0, 0.517, 1.0, 0.517, 0.959, 0.9688, 1.0, 0.9375, 1.0, 0.9375, 1.0, 0.9688, 1.0, 0.6875, 1.0, 0.6562, 1.0, 0.6562, 1.0, 0.6875, 1.0, 0.7812, 0.5, 0.8125, 0.5, 0.8125, 0.5, 0.7812, 0.5, 0.5, 0.5, 0.5312, 0.5, 0.5312, 0.5, 0.517, 0.5, 0.8125, 1.0, 0.7812, 1.0, 0.7812, 1.0, 0.8125, 1.0, 0.5312, 1.0, 0.5, 1.0, 0.517, 1.0, 0.5312, 1.0, 0.9062, 0.5, 0.9375, 0.5, 0.9375, 0.5, 0.9062, 0.5, 0.625, 0.5, 0.6562, 0.5, 0.6562, 0.5, 0.625, 0.5, 0.5, 0.5317, 0.5, 0.5, 0.517, 0.5, 0.517, 0.5317, 0.9375, 1.0, 0.9062, 1.0, 0.9062, 1.0, 0.9375, 1.0, 0.6562, 1.0, 0.625, 1.0, 0.625, 1.0, 0.6562, 1.0, 0.75, 0.5, 0.7812, 0.5, 0.7812, 0.5, 0.75, 0.5, 0.7812, 1.0, 0.75, 1.0, 0.75, 1.0, 0.7812, 1.0, 0.875, 0.5, 0.9062, 0.5, 0.9062, 0.5, 0.875, 0.5, 0.5938, 0.5, 0.625, 0.5, 0.625, 0.5, 0.5938, 0.5, 0.9062, 1.0, 0.875, 1.0, 0.875, 1.0, 0.9062, 1.0, 0.625, 1.0, 0.5938, 1.0, 0.5938, 1.0, 0.625, 1.0, 0.7188, 0.5, 0.75, 0.5, 0.75, 0.5, 0.7188, 0.5, 0.75, 1.0, 0.7188, 1.0, 0.7188, 1.0, 0.75, 1.0, 0.8438, 0.5, 0.875, 0.5, 0.875, 0.5, 0.8438, 0.5, 0.5625, 0.5, 0.5938, 0.5, 0.5938, 0.5, 0.5625, 0.5, 0.9688, 0.5, 1.0, 0.5, 0.983, 0.5, 0.9688, 0.5, 0.875, 1.0, 0.8438, 1.0, 0.8438, 1.0, 0.875, 1.0, 0.5938, 1.0, 0.5625, 1.0, 0.5625, 1.0, 0.5938, 1.0, 1.0, 1.0, 0.9688, 1.0, 0.9688, 1.0, 0.983, 1.0, 0.6875, 0.5, 0.7188, 0.5, 0.7188, 0.5, 0.6875, 0.5, 1.0, 0.959, 1.0, 1.0, 0.983, 1.0, 0.983, 0.959, 0.7188, 1.0, 0.6875, 1.0, 0.6875, 1.0, 0.7188, 1.0, 0.8125, 0.5, 0.8438, 0.5, 0.8438, 0.5, 0.8125, 0.5, 0.5312, 0.5, 0.5625, 0.5, 0.5625, 0.5, 0.5312, 0.5, 0.8438, 1.0, 0.8125, 1.0, 0.8125, 1.0, 0.8438, 1.0, 0.5625, 1.0, 0.5312, 1.0, 0.5312, 1.0, 0.5625, 1.0, 0.9375, 0.5, 0.9688, 0.5, 0.9688, 0.5, 0.9375, 0.5, 0.6562, 0.5, 0.6875, 0.5, 0.6875, 0.5, 0.6562, 0.5, 1.0, 0.5, 1.0, 0.5317, 0.983, 0.5317, 0.983, 0.5, 0.5, 0.959, 0.5, 0.5317, 0.517, 0.5317, 0.517, 0.959, 0.5312, 0.5, 0.5312, 0.5317, 0.517, 0.5317, 0.517, 0.5, 0.5625, 0.5, 0.5625, 0.5317, 0.5312, 0.5317, 0.5312, 0.5, 0.5938, 0.5, 0.5938, 0.5317, 0.5625, 0.5317, 0.5625, 0.5, 0.625, 0.5, 0.625, 0.5317, 0.5938, 0.5317, 0.5938, 0.5, 0.6562, 0.5, 0.6562, 0.5317, 0.625, 0.5317, 0.625, 0.5, 0.6875, 0.5, 0.6875, 0.5317, 0.6562, 0.5317, 0.6562, 0.5, 0.7188, 0.5, 0.7188, 0.5317, 0.6875, 0.5317, 0.6875, 0.5, 0.75, 0.5, 0.75, 0.5317, 0.7188, 0.5317, 0.7188, 0.5, 0.7812, 0.5, 0.7812, 0.5317, 0.75, 0.5317, 0.75, 0.5, 0.8125, 0.5, 0.8125, 0.5317, 0.7812, 0.5317, 0.7812, 0.5, 0.8438, 0.5, 0.8438, 0.5317, 0.8125, 0.5317, 0.8125, 0.5, 0.875, 0.5, 0.875, 0.5317, 0.8438, 0.5317, 0.8438, 0.5, 0.9062, 0.5, 0.9062, 0.5317, 0.875, 0.5317, 0.875, 0.5, 0.9375, 0.5, 0.9375, 0.5317, 0.9062, 0.5317, 0.9062, 0.5, 0.9688, 0.5, 0.9688, 0.5317, 0.9375, 0.5317, 0.9375, 0.5, 0.983, 0.5, 0.983, 0.5317, 0.9688, 0.5317, 0.9688, 0.5, 0.5312, 0.5, 0.5, 0.5, 0.5, 0.5317, 0.5312, 0.5317, 0.5625, 0.5, 0.5312, 0.5, 0.5312, 0.5317, 0.5625, 0.5317, 0.5938, 0.5, 0.5625, 0.5, 0.5625, 0.5317, 0.5938, 0.5317, 0.625, 0.5, 0.5938, 0.5, 0.5938, 0.5317, 0.625, 0.5317, 0.6562, 0.5, 0.625, 0.5, 0.625, 0.5317, 0.6562, 0.5317, 0.6875, 0.5, 0.6562, 0.5, 0.6562, 0.5317, 0.6875, 0.5317, 0.7188, 0.5, 0.6875, 0.5, 0.6875, 0.5317, 0.7188, 0.5317, 0.75, 0.5, 0.7188, 0.5, 0.7188, 0.5317, 0.75, 0.5317, 0.7812, 0.5, 0.75, 0.5, 0.75, 0.5317, 0.7813, 0.5317, 0.8125, 0.5, 0.7812, 0.5, 0.7813, 0.5317, 0.8125, 0.5317, 0.8438, 0.5, 0.8125, 0.5, 0.8125, 0.5317, 0.8438, 0.5317, 0.875, 0.5, 0.8438, 0.5, 0.8438, 0.5317, 0.875, 0.5317, 0.9062, 0.5, 0.875, 0.5, 0.875, 0.5317, 0.9062, 0.5317, 0.9375, 0.5, 0.9062, 0.5, 0.9062, 0.5317, 0.9375, 0.5317, 0.9688, 0.5, 0.9375, 0.5, 0.9375, 0.5317, 0.9688, 0.5317, 1.0, 0.5, 0.9688, 0.5, 0.9688, 0.5317, 1.0, 0.5317, 0.5, 1.0, 0.5, 0.959, 0.517, 0.959, 0.517, 1.0, 1.0, 0.5317, 1.0, 0.959, 0.983, 0.959, 0.983, 0.5317, 0.5312, 0.5317, 0.5312, 0.959, 0.517, 0.959, 0.517, 0.5317, 0.5625, 0.5317, 0.5625, 0.959, 0.5312, 0.959, 0.5312, 0.5317, 0.5938, 0.5317, 0.5938, 0.959, 0.5625, 0.959, 0.5625, 0.5317, 0.625, 0.5317, 0.625, 0.959, 0.5938, 0.959, 0.5938, 0.5317, 0.6562, 0.5317, 0.6562, 0.959, 0.625, 0.959, 0.625, 0.5317, 0.6875, 0.5317, 0.6875, 0.959, 0.6562, 0.959, 0.6562, 0.5317, 0.7188, 0.5317, 0.7188, 0.959, 0.6875, 0.959, 0.6875, 0.5317, 0.75, 0.5317, 0.75, 0.959, 0.7188, 0.959, 0.7188, 0.5317, 0.7812, 0.5317, 0.7812, 0.959, 0.75, 0.959, 0.75, 0.5317, 0.8125, 0.5317, 0.8125, 0.959, 0.7812, 0.959, 0.7812, 0.5317, 0.8438, 0.5317, 0.8438, 0.959, 0.8125, 0.959, 0.8125, 0.5317, 0.875, 0.5317, 0.875, 0.959, 0.8438, 0.959, 0.8438, 0.5317, 0.9062, 0.5317, 0.9062, 0.959, 0.875, 0.959, 0.875, 0.5317, 0.9375, 0.5317, 0.9375, 0.959, 0.9062, 0.959, 0.9062, 0.5317, 0.9688, 0.5317, 0.9688, 0.959, 0.9375, 0.959, 0.9375, 0.5317, 0.983, 0.5317, 0.983, 0.959, 0.9688, 0.959, 0.9688, 0.5317, 0.5312, 0.5317, 0.5, 0.5317, 0.5, 0.959, 0.5312, 0.959, 0.5625, 0.5317, 0.5312, 0.5317, 0.5312, 0.959, 0.5625, 0.959, 0.5938, 0.5317, 0.5625, 0.5317, 0.5625, 0.959, 0.5938, 0.959, 0.625, 0.5317, 0.5938, 0.5317, 0.5938, 0.959, 0.625, 0.959, 0.6562, 0.5317, 0.625, 0.5317, 0.625, 0.959, 0.6562, 0.959, 0.6875, 0.5317, 0.6562, 0.5317, 0.6562, 0.959, 0.6875, 0.959, 0.7188, 0.5317, 0.6875, 0.5317, 0.6875, 0.959, 0.7188, 0.959, 0.75, 0.5317, 0.7188, 0.5317, 0.7188, 0.959, 0.75, 0.959, 0.7813, 0.5317, 0.75, 0.5317, 0.75, 0.959, 0.7813, 0.959, 0.8125, 0.5317, 0.7813, 0.5317, 0.7813, 0.959, 0.8125, 0.959, 0.8438, 0.5317, 0.8125, 0.5317, 0.8125, 0.959, 0.8438, 0.959, 0.875, 0.5317, 0.8438, 0.5317, 0.8438, 0.959, 0.875, 0.959, 0.9062, 0.5317, 0.875, 0.5317, 0.875, 0.959, 0.9062, 0.959, 0.9375, 0.5317, 0.9062, 0.5317, 0.9062, 0.959, 0.9375, 0.959, 0.9688, 0.5317, 0.9375, 0.5317, 0.9375, 0.959, 0.9688, 0.959, 1.0, 0.5317, 0.9688, 0.5317, 0.9688, 0.959, 1.0, 0.959])
me_cylinder_001.materials.append(mat_metall)
me_cylinder_001.use_remesh_preserve_volume = False
me_cylinder_001.use_remesh_preserve_attributes = False
me_cylinder_001.use_mirror_vertex_groups = False
me_cylinder_001.update()
me_cylinder_002 = bpy.data.meshes.new('Cylinder.002')
me_cylinder_002.from_pydata([(0.0, 1.0, 0.5902), (0.0, 1.0, 1.0), (0.1951, 0.9808, 0.5902), (0.1951, 0.9808, 1.0), (0.3827, 0.9239, 0.5902), (0.3827, 0.9239, 1.0), (0.5556, 0.8315, 0.5902), (0.5556, 0.8315, 1.0), (0.7071, 0.7071, 0.5902), (0.7071, 0.7071, 1.0), (0.8315, 0.5556, 0.5902), (0.8315, 0.5556, 1.0), (0.9239, 0.3827, 0.5902), (0.9239, 0.3827, 1.0), (0.9808, 0.1951, 0.5902), (0.9808, 0.1951, 1.0), (1.0, 7.55e-08, 0.5902), (1.0, 7.55e-08, 1.0), (0.9808, -0.1951, 0.5902), (0.9808, -0.1951, 1.0), (0.9239, -0.3827, 0.5902), (0.9239, -0.3827, 1.0), (0.8315, -0.5556, 0.5902), (0.8315, -0.5556, 1.0), (0.7071, -0.7071, 0.5902), (0.7071, -0.7071, 1.0), (0.5556, -0.8315, 0.5902), (0.5556, -0.8315, 1.0), (0.3827, -0.9239, 0.5902), (0.3827, -0.9239, 1.0), (0.1951, -0.9808, 0.5902), (0.1951, -0.9808, 1.0), (-3.258e-07, -1.0, 0.5902), (-3.258e-07, -1.0, 1.0), (-0.1951, -0.9808, 0.5902), (-0.1951, -0.9808, 1.0), (-0.3827, -0.9239, 0.5902), (-0.3827, -0.9239, 1.0), (-0.5556, -0.8315, 0.5902), (-0.5556, -0.8315, 1.0), (-0.7071, -0.7071, 0.5902), (-0.7071, -0.7071, 1.0), (-0.8315, -0.5556, 0.5902), (-0.8315, -0.5556, 1.0), (-0.9239, -0.3827, 0.5902), (-0.9239, -0.3827, 1.0), (-0.9808, -0.1951, 0.5902), (-0.9808, -0.1951, 1.0), (-1.0, 9.656e-07, 0.5902), (-1.0, 9.656e-07, 1.0), (-0.9808, 0.1951, 0.5902), (-0.9808, 0.1951, 1.0), (-0.9239, 0.3827, 0.5902), (-0.9239, 0.3827, 1.0), (-0.8315, 0.5556, 0.5902), (-0.8315, 0.5556, 1.0), (-0.7071, 0.7071, 0.5902), (-0.7071, 0.7071, 1.0), (-0.5556, 0.8315, 0.5902), (-0.5556, 0.8315, 1.0), (-0.3827, 0.9239, 0.5902), (-0.3827, 0.9239, 1.0), (-0.1951, 0.9808, 0.5902), (-0.1951, 0.9808, 1.0), (0.1574, 0.7914, 1.0), (1.105e-06, 0.8069, 1.0), (0.3088, 0.7455, 1.0), (0.4483, 0.6709, 1.0), (0.5706, 0.5706, 1.0), (0.6709, 0.4483, 1.0), (0.7455, 0.3088, 1.0), (0.7914, 0.1574, 1.0), (0.8069, 3.372e-07, 1.0), (0.7914, -0.1574, 1.0), (0.7455, -0.3088, 1.0), (0.6709, -0.4483, 1.0), (0.5706, -0.5706, 1.0), (0.4483, -0.6709, 1.0), (0.3088, -0.7455, 1.0), (0.1574, -0.7914, 1.0), (8.421e-07, -0.8069, 1.0), (-0.1574, -0.7914, 1.0), (-0.3088, -0.7455, 1.0), (-0.4483, -0.6709, 1.0), (-0.5706, -0.5706, 1.0), (-0.6709, -0.4483, 1.0), (-0.7455, -0.3088, 1.0), (-0.7914, -0.1574, 1.0), (-0.8069, 1.055e-06, 1.0), (-0.7914, 0.1574, 1.0), (-0.7455, 0.3088, 1.0), (-0.6709, 0.4483, 1.0), (-0.5706, 0.5706, 1.0), (-0.4483, 0.6709, 1.0), (-0.3088, 0.7455, 1.0), (-0.1574, 0.7914, 1.0), (0.1574, 0.7914, 0.7736), (1.105e-06, 0.8069, 0.7736), (0.3088, 0.7455, 0.7736), (0.4483, 0.6709, 0.7736), (0.5706, 0.5706, 0.7736), (0.6709, 0.4483, 0.7736), (0.7455, 0.3088, 0.7736), (0.7914, 0.1574, 0.7736), (0.8069, 3.372e-07, 0.7736), (0.7914, -0.1574, 0.7736), (0.7455, -0.3088, 0.7736), (0.6709, -0.4483, 0.7736), (0.5706, -0.5706, 0.7736), (0.4483, -0.6709, 0.7736), (0.3088, -0.7455, 0.7736), (0.1574, -0.7914, 0.7736), (8.421e-07, -0.8069, 0.7736), (-0.1574, -0.7914, 0.7736), (-0.3088, -0.7455, 0.7736), (-0.4483, -0.6709, 0.7736), (-0.5706, -0.5706, 0.7736), (-0.6709, -0.4483, 0.7736), (-0.7455, -0.3088, 0.7736), (-0.7914, -0.1574, 0.7736), (-0.8069, 1.055e-06, 0.7736), (-0.7914, 0.1574, 0.7736), (-0.7455, 0.3088, 0.7736), (-0.6709, 0.4483, 0.7736), (-0.5706, 0.5706, 0.7736), (-0.4483, 0.6709, 0.7736), (-0.3088, 0.7455, 0.7736), (-0.1574, 0.7914, 0.7736), (0.7715, 0.3196, 1.0), (0.819, 0.1629, 1.0), (0.1629, -0.819, 1.0), (6.716e-07, -0.8351, 1.0), (-0.8351, 1.042e-06, 1.0), (-0.819, 0.1629, 1.0), (0.3196, 0.7715, 1.0), (0.4639, 0.6943, 1.0), (0.6943, -0.4639, 1.0), (0.5905, -0.5905, 1.0), (-0.5905, -0.5905, 1.0), (-0.6943, -0.4639, 1.0), (-0.4639, 0.6943, 1.0), (-0.3196, 0.7715, 1.0), (0.8351, 2.99e-07, 1.0), (-0.1629, -0.819, 1.0), (-0.7715, 0.3196, 1.0), (0.5905, 0.5905, 1.0), (0.4639, -0.6943, 1.0), (-0.7715, -0.3196, 1.0), (-0.1629, 0.819, 1.0), (0.819, -0.1629, 1.0), (-0.3196, -0.7715, 1.0), (-0.6943, 0.4639, 1.0), (0.6943, 0.4639, 1.0), (0.3196, -0.7715, 1.0), (-0.819, -0.1629, 1.0), (9.437e-07, 0.8351, 1.0), (0.1629, 0.819, 1.0), (0.7715, -0.3196, 1.0), (-0.4639, -0.6943, 1.0), (-0.5905, 0.5905, 1.0), (0.9304, 0.1851, 1.0), (-1.488e-08, -0.9486, 1.0), (-0.9304, 0.1851, 1.0), (0.527, 0.7887, 1.0), (0.6708, -0.6708, 1.0), (-0.7887, -0.527, 1.0), (-0.363, 0.8764, 1.0), (0.9486, 1.452e-07, 1.0), (-0.1851, -0.9304, 1.0), (-0.8764, 0.363, 1.0), (0.6708, 0.6708, 1.0), (0.527, -0.7887, 1.0), (-0.8764, -0.363, 1.0), (-0.1851, 0.9304, 1.0), (0.9304, -0.1851, 1.0), (-0.363, -0.8764, 1.0), (-0.7887, 0.527, 1.0), (0.7887, 0.527, 1.0), (0.363, -0.8764, 1.0), (-0.9304, -0.1851, 1.0), (0.1851, 0.9304, 1.0), (0.8764, -0.363, 1.0), (-0.527, -0.7887, 1.0), (-0.6707, 0.6708, 1.0), (0.8764, 0.363, 1.0), (0.1851, -0.9304, 1.0), (-0.9486, 9.895e-07, 1.0), (0.363, 0.8764, 1.0), (0.7887, -0.527, 1.0), (-0.6708, -0.6707, 1.0), (-0.527, 0.7887, 1.0), (2.942e-07, 0.9486, 1.0), (-0.3088, 0.7455, 0.8234), (-0.1574, 0.7914, 0.8234), (-0.1574, -0.7914, 0.8234), (-0.3088, -0.7455, 0.8234), (0.5706, 0.5706, 0.8234), (0.6709, 0.4483, 0.8234), (1.105e-06, 0.8069, 0.8234), (-0.4483, -0.6709, 0.8234), (0.7455, 0.3088, 0.8234), (-0.5706, -0.5706, 0.8234), (0.7914, 0.1574, 0.8234), (-0.6709, -0.4483, 0.8234), (0.8069, 3.372e-07, 0.8234), (-0.7455, -0.3088, 0.8234), (0.7914, -0.1574, 0.8234), (-0.7914, -0.1574, 0.8234), (0.7455, -0.3088, 0.8234), (-0.8069, 1.055e-06, 0.8234), (0.6709, -0.4483, 0.8234), (-0.7914, 0.1574, 0.8234), (0.5706, -0.5706, 0.8234), (-0.7455, 0.3088, 0.8234), (0.4483, -0.6709, 0.8234), (-0.6709, 0.4483, 0.8234), (0.3088, -0.7455, 0.8234), (0.1574, 0.7914, 0.8234), (-0.5706, 0.5706, 0.8234), (0.1574, -0.7914, 0.8234), (0.3088, 0.7455, 0.8234), (-0.4483, 0.6709, 0.8234), (8.421e-07, -0.8069, 0.8234), (0.4483, 0.6709, 0.8234)], [], [(0, 1, 3, 2), (2, 3, 5, 4), (4, 5, 7, 6), (6, 7, 9, 8), (8, 9, 11, 10), (10, 11, 13, 12), (12, 13, 15, 14), (14, 15, 17, 16), (16, 17, 19, 18), (18, 19, 21, 20), (20, 21, 23, 22), (22, 23, 25, 24), (24, 25, 27, 26), (26, 27, 29, 28), (28, 29, 31, 30), (30, 31, 33, 32), (32, 33, 35, 34), (34, 35, 37, 36), (36, 37, 39, 38), (38, 39, 41, 40), (40, 41, 43, 42), (42, 43, 45, 44), (44, 45, 47, 46), (46, 47, 49, 48), (48, 49, 51, 50), (50, 51, 53, 52), (52, 53, 55, 54), (54, 55, 57, 56), (56, 57, 59, 58), (58, 59, 61, 60), (129, 128, 70, 71), (60, 61, 63, 62), (62, 63, 1, 0), (0, 2, 4, 6, 8, 10, 12, 14, 16, 18, 20, 22, 24, 26, 28, 30, 32, 34, 36, 38, 40, 42, 44, 46, 48, 50, 52, 54, 56, 58, 60, 62), (193, 192, 126, 127), (131, 130, 79, 80), (133, 132, 88, 89), (135, 134, 66, 67), (137, 136, 75, 76), (139, 138, 84, 85), (141, 140, 93, 94), (142, 129, 71, 72), (143, 131, 80, 81), (144, 133, 89, 90), (145, 135, 67, 68), (146, 137, 76, 77), (147, 139, 85, 86), (148, 141, 94, 95), (149, 142, 72, 73), (150, 143, 81, 82), (151, 144, 90, 91), (152, 145, 68, 69), (153, 146, 77, 78), (154, 147, 86, 87), (156, 155, 65, 64), (155, 148, 95, 65), (157, 149, 73, 74), (158, 150, 82, 83), (159, 151, 91, 92), (128, 152, 69, 70), (130, 153, 78, 79), (132, 154, 87, 88), (134, 156, 64, 66), (136, 157, 74, 75), (138, 158, 83, 84), (140, 159, 92, 93), (96, 97, 127, 126, 125, 124, 123, 122, 121, 120, 119, 118, 117, 116, 115, 114, 113, 112, 111, 110, 109, 108, 107, 106, 105, 104, 103, 102, 101, 100, 99, 98), (195, 194, 113, 114), (197, 196, 100, 101), (198, 193, 127, 97), (199, 195, 114, 115), (200, 197, 101, 102), (201, 199, 115, 116), (202, 200, 102, 103), (203, 201, 116, 117), (204, 202, 103, 104), (205, 203, 117, 118), (206, 204, 104, 105), (207, 205, 118, 119), (208, 206, 105, 106), (209, 207, 119, 120), (210, 208, 106, 107), (211, 209, 120, 121), (212, 210, 107, 108), (213, 211, 121, 122), (214, 212, 108, 109), (215, 213, 122, 123), (216, 214, 109, 110), (217, 198, 97, 96), (218, 215, 123, 124), (219, 216, 110, 111), (220, 217, 96, 98), (221, 218, 124, 125), (222, 219, 111, 112), (223, 220, 98, 99), (192, 221, 125, 126), (194, 222, 112, 113), (196, 223, 99, 100), (190, 183, 159, 140), (189, 182, 158, 138), (188, 181, 157, 136), (187, 180, 156, 134), (186, 179, 154, 132), (185, 178, 153, 130), (184, 177, 152, 128), (183, 176, 151, 159), (182, 175, 150, 158), (181, 174, 149, 157), (191, 173, 148, 155), (180, 191, 155, 156), (179, 172, 147, 154), (178, 171, 146, 153), (177, 170, 145, 152), (176, 169, 144, 151), (175, 168, 143, 150), (174, 167, 142, 149), (173, 166, 141, 148), (172, 165, 139, 147), (171, 164, 137, 146), (170, 163, 135, 145), (169, 162, 133, 144), (168, 161, 131, 143), (167, 160, 129, 142), (166, 190, 140, 141), (165, 189, 138, 139), (164, 188, 136, 137), (163, 187, 134, 135), (162, 186, 132, 133), (161, 185, 130, 131), (160, 184, 128, 129), (15, 13, 184, 160), (33, 31, 185, 161), (51, 49, 186, 162), (7, 5, 187, 163), (25, 23, 188, 164), (43, 41, 189, 165), (61, 59, 190, 166), (17, 15, 160, 167), (35, 33, 161, 168), (53, 51, 162, 169), (9, 7, 163, 170), (27, 25, 164, 171), (45, 43, 165, 172), (63, 61, 166, 173), (19, 17, 167, 174), (37, 35, 168, 175), (55, 53, 169, 176), (11, 9, 170, 177), (29, 27, 171, 178), (47, 45, 172, 179), (3, 1, 191, 180), (1, 63, 173, 191), (21, 19, 174, 181), (39, 37, 175, 182), (57, 55, 176, 183), (13, 11, 177, 184), (31, 29, 178, 185), (49, 47, 179, 186), (5, 3, 180, 187), (23, 21, 181, 188), (41, 39, 182, 189), (59, 57, 183, 190), (68, 67, 223, 196), (81, 80, 222, 194), (94, 93, 221, 192), (67, 66, 220, 223), (80, 79, 219, 222), (93, 92, 218, 221), (66, 64, 217, 220), (79, 78, 216, 219), (92, 91, 215, 218), (64, 65, 198, 217), (78, 77, 214, 216), (91, 90, 213, 215), (77, 76, 212, 214), (90, 89, 211, 213), (76, 75, 210, 212), (89, 88, 209, 211), (75, 74, 208, 210), (88, 87, 207, 209), (74, 73, 206, 208), (87, 86, 205, 207), (73, 72, 204, 206), (86, 85, 203, 205), (72, 71, 202, 204), (85, 84, 201, 203), (71, 70, 200, 202), (84, 83, 199, 201), (70, 69, 197, 200), (83, 82, 195, 199), (65, 95, 193, 198), (69, 68, 196, 197), (82, 81, 194, 195), (95, 94, 192, 193)])
me_cylinder_002.polygons.foreach_set('use_smooth', [True] * 194)
_uv = me_cylinder_002.uv_layers.new(name='UVMap')
_uv.uv.foreach_set('vector', [0.09818, 0.1648, 0.02633, 0.1267, 0.05188, 0.08741, 0.1146, 0.1387, 0.1146, 0.1387, 0.05188, 0.08741, 0.08464, 0.05391, 0.1359, 0.1166, 0.1359, 0.1166, 0.08464, 0.05391, 0.1234, 0.02756, 0.1611, 0.09911, 0.1611, 0.09911, 0.1234, 0.02756, 0.1666, 0.009408, 0.1894, 0.08708, 0.1894, 0.08708, 0.1666, 0.009408, 0.2126, 0.0001827, 0.2195, 0.08094, 0.2195, 0.08094, 0.2126, 0.0001827, 0.2596, 0.0002409, 0.2504, 0.08092, 0.2504, 0.08092, 0.2596, 0.0002409, 0.3057, 0.009564, 0.2807, 0.08706, 0.2807, 0.08706, 0.3057, 0.009564, 0.3492, 0.02779, 0.3095, 0.09902, 0.3095, 0.09902, 0.3492, 0.02779, 0.3883, 0.05422, 0.3354, 0.1164, 0.3354, 0.1164, 0.3883, 0.05422, 0.4216, 0.08785, 0.3574, 0.1386, 0.3574, 0.1386, 0.4216, 0.08785, 0.4476, 0.1273, 0.3747, 0.1647, 0.3747, 0.1647, 0.4476, 0.1273, 0.4655, 0.1712, 0.3867, 0.1938, 0.3867, 0.1938, 0.4655, 0.1712, 0.4746, 0.2176, 0.3929, 0.2246, 0.3929, 0.2246, 0.4746, 0.2176, 0.4746, 0.2648, 0.393, 0.2562, 0.393, 0.2562, 0.4746, 0.2648, 0.4655, 0.3112, 0.3873, 0.2871, 0.3873, 0.2871, 0.4655, 0.3112, 0.4478, 0.3549, 0.3759, 0.3162, 0.3759, 0.3162, 0.4478, 0.3549, 0.4219, 0.3942, 0.359, 0.3424, 0.359, 0.3424, 0.4219, 0.3942, 0.3889, 0.4276, 0.3377, 0.3647, 0.3377, 0.3647, 0.3889, 0.4276, 0.35, 0.4539, 0.3124, 0.3822, 0.3124, 0.3822, 0.35, 0.4539, 0.3068, 0.4719, 0.2842, 0.3943, 0.2842, 0.3943, 0.3068, 0.4719, 0.2608, 0.4809, 0.2541, 0.4004, 0.2541, 0.4004, 0.2608, 0.4809, 0.214, 0.4807, 0.2234, 0.4004, 0.2234, 0.4004, 0.214, 0.4807, 0.1681, 0.4712, 0.1933, 0.3942, 0.1933, 0.3942, 0.1681, 0.4712, 0.1249, 0.4529, 0.1648, 0.3822, 0.1648, 0.3822, 0.1249, 0.4529, 0.08615, 0.4264, 0.1392, 0.3647, 0.1392, 0.3647, 0.08615, 0.4264, 0.0532, 0.3928, 0.1173, 0.3424, 0.1173, 0.3424, 0.0532, 0.3928, 0.02732, 0.3534, 0.1, 0.3162, 0.1, 0.3162, 0.02732, 0.3534, 0.009498, 0.3098, 0.08802, 0.2872, 0.08802, 0.2872, 0.009498, 0.3098, 0.0003695, 0.2636, 0.08184, 0.2563, 0.08184, 0.2563, 0.0003695, 0.2636, 0.0001827, 0.2165, 0.08167, 0.2247, 0.1071, 0.789, 0.08288, 0.7728, 0.08606, 0.769, 0.1094, 0.7846, 0.08167, 0.2247, 0.0001827, 0.2165, 0.008906, 0.1703, 0.08699, 0.1939, 0.08699, 0.1939, 0.008906, 0.1703, 0.02633, 0.1267, 0.09818, 0.1648, 0.8085, 0.4535, 0.8218, 0.4857, 0.8286, 0.5198, 0.8286, 0.5547, 0.8218, 0.5888, 0.8085, 0.621, 0.7891, 0.65, 0.7645, 0.6746, 0.7355, 0.694, 0.7033, 0.7073, 0.6692, 0.7141, 0.6343, 0.7141, 0.6002, 0.7073, 0.568, 0.694, 0.539, 0.6746, 0.5144, 0.65, 0.4951, 0.621, 0.4817, 0.5888, 0.4749, 0.5547, 0.4749, 0.5198, 0.4817, 0.4857, 0.4951, 0.4535, 0.5144, 0.4245, 0.539, 0.3999, 0.568, 0.3806, 0.6002, 0.3672, 0.6343, 0.3604, 0.6692, 0.3604, 0.7033, 0.3672, 0.7355, 0.3806, 0.7645, 0.3999, 0.7891, 0.4245, 0.7885, 0.2233, 0.7775, 0.2498, 0.7688, 0.2453, 0.7791, 0.2206, 0.319, 0.7012, 0.3079, 0.7281, 0.3035, 0.7257, 0.3142, 0.6998, 0.1916, 0.5105, 0.2201, 0.5161, 0.2186, 0.5209, 0.1911, 0.5155, 0.03502, 0.7012, 0.02935, 0.6727, 0.03433, 0.6722, 0.03981, 0.6998, 0.247, 0.789, 0.2201, 0.8001, 0.2186, 0.7953, 0.2446, 0.7846, 0.2917, 0.564, 0.3079, 0.5882, 0.3035, 0.5905, 0.2878, 0.5672, 0.06231, 0.564, 0.08288, 0.5434, 0.08606, 0.5473, 0.06619, 0.5672, 0.1339, 0.8001, 0.1071, 0.789, 0.1094, 0.7846, 0.1354, 0.7953, 0.3247, 0.6727, 0.319, 0.7012, 0.3142, 0.6998, 0.3197, 0.6722, 0.1625, 0.5105, 0.1916, 0.5105, 0.1911, 0.5155, 0.163, 0.5155, 0.04615, 0.7281, 0.03502, 0.7012, 0.03981, 0.6998, 0.05057, 0.7257, 0.2711, 0.7728, 0.247, 0.789, 0.2446, 0.7846, 0.268, 0.769, 0.2711, 0.5434, 0.2917, 0.564, 0.2878, 0.5672, 0.268, 0.5473, 0.04615, 0.5882, 0.06231, 0.564, 0.06619, 0.5672, 0.05057, 0.5905, 0.1625, 0.8058, 0.1339, 0.8001, 0.1354, 0.7953, 0.163, 0.8008, 0.3247, 0.6436, 0.3247, 0.6727, 0.3197, 0.6722, 0.3197, 0.6441, 0.1339, 0.5161, 0.1625, 0.5105, 0.163, 0.5155, 0.1354, 0.5209, 0.06231, 0.7523, 0.04615, 0.7281, 0.05057, 0.7257, 0.06619, 0.7491, 0.2917, 0.7523, 0.2711, 0.7728, 0.268, 0.769, 0.2878, 0.7491, 0.247, 0.5273, 0.2711, 0.5434, 0.268, 0.5473, 0.2446, 0.5317, 0.02935, 0.6436, 0.03502, 0.6151, 0.03981, 0.6165, 0.03433, 0.6441, 0.03502, 0.6151, 0.04615, 0.5882, 0.05057, 0.5905, 0.03981, 0.6165, 0.1916, 0.8058, 0.1625, 0.8058, 0.163, 0.8008, 0.1911, 0.8008, 0.319, 0.6151, 0.3247, 0.6436, 0.3197, 0.6441, 0.3142, 0.6165, 0.1071, 0.5273, 0.1339, 0.5161, 0.1354, 0.5209, 0.1094, 0.5317, 0.08288, 0.7728, 0.06231, 0.7523, 0.06619, 0.7491, 0.08606, 0.769, 0.3079, 0.7281, 0.2917, 0.7523, 0.2878, 0.7491, 0.3035, 0.7257, 0.2201, 0.5161, 0.247, 0.5273, 0.2446, 0.5317, 0.2186, 0.5209, 0.02935, 0.6727, 0.02935, 0.6436, 0.03433, 0.6441, 0.03433, 0.6722, 0.2201, 0.8001, 0.1916, 0.8058, 0.1911, 0.8008, 0.2186, 0.7953, 0.3079, 0.5882, 0.319, 0.6151, 0.3142, 0.6165, 0.3035, 0.5905, 0.08288, 0.5434, 0.1071, 0.5273, 0.1094, 0.5317, 0.08606, 0.5473, 0.7548, 0.8155, 0.7603, 0.8431, 0.7603, 0.8712, 0.7548, 0.8988, 0.7441, 0.9247, 0.7284, 0.9481, 0.7086, 0.968, 0.6852, 0.9836, 0.6592, 0.9943, 0.6317, 0.9998, 0.6036, 0.9998, 0.576, 0.9943, 0.55, 0.9836, 0.5267, 0.968, 0.5068, 0.9481, 0.4912, 0.9247, 0.4804, 0.8988, 0.4749, 0.8712, 0.4749, 0.8431, 0.4804, 0.8155, 0.4912, 0.7896, 0.5068, 0.7662, 0.5267, 0.7463, 0.55, 0.7307, 0.576, 0.7199, 0.6036, 0.7145, 0.6317, 0.7145, 0.6592, 0.7199, 0.6852, 0.7307, 0.7086, 0.7463, 0.7284, 0.7662, 0.7441, 0.7896, 0.5139, 0.2217, 0.5094, 0.1937, 0.5191, 0.1928, 0.5232, 0.219, 0.7427, 0.06717, 0.7625, 0.08762, 0.755, 0.0938, 0.7365, 0.07468, 0.7941, 0.1951, 0.7885, 0.2233, 0.7791, 0.2206, 0.7844, 0.1943, 0.5238, 0.2481, 0.5139, 0.2217, 0.5232, 0.219, 0.5324, 0.2437, 0.7194, 0.05107, 0.7427, 0.06717, 0.7365, 0.07468, 0.7149, 0.05962, 0.5388, 0.272, 0.5238, 0.2481, 0.5324, 0.2437, 0.5463, 0.2659, 0.6935, 0.03994, 0.7194, 0.05107, 0.7149, 0.05962, 0.6907, 0.0492, 0.5582, 0.2923, 0.5388, 0.272, 0.5463, 0.2659, 0.5644, 0.2849, 0.6659, 0.03421, 0.6935, 0.03994, 0.6907, 0.0492, 0.6651, 0.04381, 0.5813, 0.3085, 0.5582, 0.2923, 0.5644, 0.2849, 0.5859, 0.3, 0.6379, 0.0341, 0.6659, 0.03421, 0.6651, 0.04381, 0.6389, 0.04367, 0.6072, 0.3197, 0.5813, 0.3085, 0.5859, 0.3, 0.6101, 0.3104, 0.6104, 0.03962, 0.6379, 0.0341, 0.6389, 0.04367, 0.6133, 0.04877, 0.6349, 0.3255, 0.6072, 0.3197, 0.6101, 0.3104, 0.6359, 0.3159, 0.5845, 0.05054, 0.6104, 0.03962, 0.6133, 0.04877, 0.5892, 0.05893, 0.6633, 0.3258, 0.6349, 0.3255, 0.6359, 0.3159, 0.6623, 0.3161, 0.5613, 0.06644, 0.5845, 0.05054, 0.5892, 0.05893, 0.5676, 0.07375, 0.6912, 0.3204, 0.6633, 0.3258, 0.6623, 0.3161, 0.6883, 0.3111, 0.5415, 0.08667, 0.5613, 0.06644, 0.5676, 0.07375, 0.5491, 0.09263, 0.7176, 0.3096, 0.6912, 0.3204, 0.6883, 0.3111, 0.7129, 0.3011, 0.526, 0.1105, 0.5415, 0.08667, 0.5491, 0.09263, 0.5346, 0.1149, 0.7942, 0.1664, 0.7941, 0.1951, 0.7844, 0.1943, 0.7845, 0.1675, 0.7413, 0.2938, 0.7176, 0.3096, 0.7129, 0.3011, 0.735, 0.2863, 0.5152, 0.1369, 0.526, 0.1105, 0.5346, 0.1149, 0.5245, 0.1396, 0.7888, 0.1382, 0.7942, 0.1664, 0.7845, 0.1675, 0.7794, 0.1411, 0.7616, 0.2736, 0.7413, 0.2938, 0.735, 0.2863, 0.7539, 0.2675, 0.5097, 0.165, 0.5152, 0.1369, 0.5245, 0.1396, 0.5194, 0.1659, 0.778, 0.1116, 0.7888, 0.1382, 0.7794, 0.1411, 0.7694, 0.1162, 0.7775, 0.2498, 0.7616, 0.2736, 0.7539, 0.2675, 0.7688, 0.2453, 0.5094, 0.1937, 0.5097, 0.165, 0.5194, 0.1659, 0.5191, 0.1928, 0.7625, 0.08762, 0.778, 0.1116, 0.7694, 0.1162, 0.755, 0.0938, 0.07009, 0.5278, 0.09756, 0.5095, 0.1071, 0.5273, 0.08288, 0.5434, 0.3257, 0.5787, 0.3383, 0.6092, 0.319, 0.6151, 0.3079, 0.5882, 0.2259, 0.8194, 0.1935, 0.8259, 0.1916, 0.8058, 0.2201, 0.8001, 0.009275, 0.6747, 0.009275, 0.6416, 0.02935, 0.6436, 0.02935, 0.6727, 0.2259, 0.4968, 0.2565, 0.5095, 0.247, 0.5273, 0.2201, 0.5161, 0.3257, 0.7376, 0.3073, 0.7651, 0.2917, 0.7523, 0.3079, 0.7281, 0.07009, 0.7884, 0.04672, 0.7651, 0.06231, 0.7523, 0.08288, 0.7728, 0.09756, 0.5095, 0.1281, 0.4968, 0.1339, 0.5161, 0.1071, 0.5273, 0.3383, 0.6092, 0.3448, 0.6416, 0.3247, 0.6436, 0.319, 0.6151, 0.1935, 0.8259, 0.1605, 0.8259, 0.1625, 0.8058, 0.1916, 0.8058, 0.01572, 0.6092, 0.02837, 0.5787, 0.04615, 0.5882, 0.03502, 0.6151, 0.009275, 0.6416, 0.01572, 0.6092, 0.03502, 0.6151, 0.02935, 0.6436, 0.2565, 0.5095, 0.2839, 0.5278, 0.2711, 0.5434, 0.247, 0.5273, 0.3073, 0.7651, 0.2839, 0.7884, 0.2711, 0.7728, 0.2917, 0.7523, 0.04672, 0.7651, 0.02837, 0.7376, 0.04615, 0.7281, 0.06231, 0.7523, 0.1281, 0.4968, 0.1605, 0.4904, 0.1625, 0.5105, 0.1339, 0.5161, 0.3448, 0.6416, 0.3448, 0.6747, 0.3247, 0.6727, 0.3247, 0.6436, 0.1605, 0.8259, 0.1281, 0.8194, 0.1339, 0.8001, 0.1625, 0.8058, 0.02837, 0.5787, 0.04672, 0.5512, 0.06231, 0.564, 0.04615, 0.5882, 0.2839, 0.5278, 0.3073, 0.5512, 0.2917, 0.564, 0.2711, 0.5434, 0.2839, 0.7884, 0.2565, 0.8068, 0.247, 0.789, 0.2711, 0.7728, 0.02837, 0.7376, 0.01572, 0.7071, 0.03502, 0.7012, 0.04615, 0.7281, 0.1605, 0.4904, 0.1935, 0.4904, 0.1916, 0.5105, 0.1625, 0.5105, 0.3448, 0.6747, 0.3383, 0.7071, 0.319, 0.7012, 0.3247, 0.6727, 0.1281, 0.8194, 0.09756, 0.8068, 0.1071, 0.789, 0.1339, 0.8001, 0.04672, 0.5512, 0.07009, 0.5278, 0.08288, 0.5434, 0.06231, 0.564, 0.3073, 0.5512, 0.3257, 0.5787, 0.3079, 0.5882, 0.2917, 0.564, 0.2565, 0.8068, 0.2259, 0.8194, 0.2201, 0.8001, 0.247, 0.789, 0.01572, 0.7071, 0.009275, 0.6747, 0.02935, 0.6727, 0.03502, 0.7012, 0.1935, 0.4904, 0.2259, 0.4968, 0.2201, 0.5161, 0.1916, 0.5105, 0.3383, 0.7071, 0.3257, 0.7376, 0.3079, 0.7281, 0.319, 0.7012, 0.09756, 0.8068, 0.07009, 0.7884, 0.08288, 0.7728, 0.1071, 0.789, 0.09325, 0.8148, 0.06429, 0.7955, 0.07009, 0.7884, 0.09756, 0.8068, 0.347, 0.7097, 0.3337, 0.7419, 0.3257, 0.7376, 0.3383, 0.7071, 0.1944, 0.4813, 0.2286, 0.4881, 0.2259, 0.4968, 0.1935, 0.4904, 0.006978, 0.7097, 0.0001827, 0.6755, 0.009275, 0.6747, 0.01572, 0.7071, 0.2608, 0.8148, 0.2286, 0.8282, 0.2259, 0.8194, 0.2565, 0.8068, 0.3144, 0.5454, 0.3337, 0.5744, 0.3257, 0.5787, 0.3073, 0.5512, 0.03966, 0.5454, 0.06429, 0.5208, 0.07009, 0.5278, 0.04672, 0.5512, 0.1254, 0.8282, 0.09325, 0.8148, 0.09756, 0.8068, 0.1281, 0.8194, 0.3538, 0.6755, 0.347, 0.7097, 0.3383, 0.7071, 0.3448, 0.6747, 0.1596, 0.4813, 0.1944, 0.4813, 0.1935, 0.4904, 0.1605, 0.4904, 0.02031, 0.7419, 0.006978, 0.7097, 0.01572, 0.7071, 0.02837, 0.7376, 0.2897, 0.7955, 0.2608, 0.8148, 0.2565, 0.8068, 0.2839, 0.7884, 0.2897, 0.5208, 0.3144, 0.5454, 0.3073, 0.5512, 0.2839, 0.5278, 0.02031, 0.5744, 0.03966, 0.5454, 0.04672, 0.5512, 0.02837, 0.5787, 0.1596, 0.835, 0.1254, 0.8282, 0.1281, 0.8194, 0.1605, 0.8259, 0.3538, 0.6407, 0.3538, 0.6755, 0.3448, 0.6747, 0.3448, 0.6416, 0.1254, 0.4881, 0.1596, 0.4813, 0.1605, 0.4904, 0.1281, 0.4968, 0.03966, 0.7709, 0.02031, 0.7419, 0.02837, 0.7376, 0.04672, 0.7651, 0.3144, 0.7709, 0.2897, 0.7955, 0.2839, 0.7884, 0.3073, 0.7651, 0.2608, 0.5014, 0.2897, 0.5208, 0.2839, 0.5278, 0.2565, 0.5095, 0.0001827, 0.6407, 0.006978, 0.6066, 0.01572, 0.6092, 0.009275, 0.6416, 0.006978, 0.6066, 0.02031, 0.5744, 0.02837, 0.5787, 0.01572, 0.6092, 0.1944, 0.835, 0.1596, 0.835, 0.1605, 0.8259, 0.1935, 0.8259, 0.347, 0.6066, 0.3538, 0.6407, 0.3448, 0.6416, 0.3383, 0.6092, 0.09325, 0.5014, 0.1254, 0.4881, 0.1281, 0.4968, 0.09756, 0.5095, 0.06429, 0.7955, 0.03966, 0.7709, 0.04672, 0.7651, 0.07009, 0.7884, 0.3337, 0.7419, 0.3144, 0.7709, 0.3073, 0.7651, 0.3257, 0.7376, 0.2286, 0.4881, 0.2608, 0.5014, 0.2565, 0.5095, 0.2259, 0.4968, 0.0001827, 0.6755, 0.0001827, 0.6407, 0.009275, 0.6416, 0.009275, 0.6747, 0.2286, 0.8282, 0.1944, 0.835, 0.1935, 0.8259, 0.2259, 0.8194, 0.3337, 0.5744, 0.347, 0.6066, 0.3383, 0.6092, 0.3257, 0.5787, 0.06429, 0.5208, 0.09325, 0.5014, 0.09756, 0.5095, 0.07009, 0.5278, 0.7892, 0.06569, 0.8086, 0.0952, 0.778, 0.1116, 0.7625, 0.08762, 0.4749, 0.1968, 0.4753, 0.1618, 0.5097, 0.165, 0.5094, 0.1937, 0.8083, 0.2658, 0.7887, 0.2953, 0.7616, 0.2736, 0.7775, 0.2498, 0.8086, 0.0952, 0.8219, 0.1279, 0.7888, 0.1382, 0.778, 0.1116, 0.4753, 0.1618, 0.4821, 0.1274, 0.5152, 0.1369, 0.5097, 0.165, 0.7887, 0.2953, 0.7636, 0.3203, 0.7413, 0.2938, 0.7616, 0.2736, 0.8219, 0.1279, 0.8288, 0.1627, 0.7942, 0.1664, 0.7888, 0.1382, 0.4821, 0.1274, 0.4953, 0.09488, 0.526, 0.1105, 0.5152, 0.1369, 0.7636, 0.3203, 0.7342, 0.3399, 0.7176, 0.3096, 0.7413, 0.2938, 0.8288, 0.1627, 0.8288, 0.1982, 0.7941, 0.1951, 0.7942, 0.1664, 0.4953, 0.09488, 0.5145, 0.06554, 0.5415, 0.08667, 0.526, 0.1105, 0.7342, 0.3399, 0.7015, 0.3534, 0.6912, 0.3204, 0.7176, 0.3096, 0.5145, 0.06554, 0.5389, 0.04052, 0.5613, 0.06644, 0.5415, 0.08667, 0.7015, 0.3534, 0.6669, 0.3601, 0.6633, 0.3258, 0.6912, 0.3204, 0.5389, 0.04052, 0.5678, 0.0208, 0.5845, 0.05054, 0.5613, 0.06644, 0.6669, 0.3601, 0.6317, 0.3598, 0.6349, 0.3255, 0.6633, 0.3258, 0.5678, 0.0208, 0.5999, 0.007176, 0.6104, 0.03962, 0.5845, 0.05054, 0.6317, 0.3598, 0.5973, 0.3525, 0.6072, 0.3197, 0.6349, 0.3255, 0.5999, 0.007176, 0.6341, 0.0002022, 0.6379, 0.0341, 0.6104, 0.03962, 0.5973, 0.3525, 0.565, 0.3386, 0.5813, 0.3085, 0.6072, 0.3197, 0.6341, 0.0002022, 0.669, 0.0001827, 0.6659, 0.03421, 0.6379, 0.0341, 0.565, 0.3386, 0.5363, 0.3186, 0.5582, 0.2923, 0.5813, 0.3085, 0.669, 0.0001827, 0.7033, 0.007129, 0.6935, 0.03994, 0.6659, 0.03421, 0.5363, 0.3186, 0.5121, 0.2933, 0.5388, 0.272, 0.5582, 0.2923, 0.7033, 0.007129, 0.7356, 0.02077, 0.7194, 0.05107, 0.6935, 0.03994, 0.5121, 0.2933, 0.4934, 0.2638, 0.5238, 0.2481, 0.5388, 0.272, 0.7356, 0.02077, 0.7646, 0.04055, 0.7427, 0.06717, 0.7194, 0.05107, 0.4934, 0.2638, 0.4809, 0.2312, 0.5139, 0.2217, 0.5238, 0.2481, 0.8288, 0.1982, 0.8219, 0.233, 0.7885, 0.2233, 0.7941, 0.1951, 0.7646, 0.04055, 0.7892, 0.06569, 0.7625, 0.08762, 0.7427, 0.06717, 0.4809, 0.2312, 0.4749, 0.1968, 0.5094, 0.1937, 0.5139, 0.2217, 0.8219, 0.233, 0.8083, 0.2658, 0.7775, 0.2498, 0.7885, 0.2233])
me_cylinder_002.materials.append(mat_metall)
me_cylinder_002.use_remesh_preserve_volume = False
me_cylinder_002.use_remesh_preserve_attributes = False
me_cylinder_002.use_mirror_vertex_groups = False
me_cylinder_002.update()

# ---- objects
ob_schrank = bpy.data.objects.new('schrank', me_cube_001)
ob_griff = bpy.data.objects.new('Griff', me_cylinder)
ob_griff_001 = bpy.data.objects.new('Griff.001', me_cylinder_001)
ob_schloss = bpy.data.objects.new('schloss', me_cylinder_002)

# ---- transforms, parenting, visibility, modifiers, constraints
ob_schrank.location = (0.0, 0.0, 0.0)
ob_schrank.scale = (0.6, 1.0, 1.9)
ob_schrank.lineart.crease_threshold = 0.0
ob_griff.location = (0.2938, -0.05229, 0.06623)
ob_griff.rotation_euler = (1.571, 0.0, 0.0)
ob_griff.scale = (0.04, 0.105, 0.01)
ob_griff.lineart.crease_threshold = 0.0
ob_griff_001.location = (0.2938, 0.05524, 0.06623)
ob_griff_001.rotation_euler = (1.571, 0.0, 0.0)
ob_griff_001.scale = (0.04, 0.105, 0.01)
ob_griff_001.lineart.crease_threshold = 0.0
ob_schloss.location = (0.2894, 0.05868, -0.08258)
ob_schloss.rotation_euler = (0.0, 1.571, 0.0)
ob_schloss.scale = (0.015, 0.015, 0.015)
ob_schloss.lineart.crease_threshold = 0.0

# ---- collection membership
col_collection.objects.link(ob_schrank)
col_collection.objects.link(ob_griff)
col_collection.objects.link(ob_griff_001)
col_collection.objects.link(ob_schloss)

# ---- scene / render settings (as saved in the file)
scene.frame_start = 1; scene.frame_end = 250; scene.frame_set(1)
scene.render.engine = 'BLENDER_EEVEE_NEXT'
scene.cycles.use_denoising = False
scene.cycles.samples = 128
scene.cycles.sampling_pattern = 'TABULATED_SOBOL'
scene.cycles.use_adaptive_sampling = False
scene.cycles.use_light_tree = False
scene.view_settings.view_transform = 'Filmic'
bpy.context.view_layer.update()

# ---- added for rendering (the .blend has no active camera and no usable light): camera, sun
cam_auto = bpy.data.cameras.new('AutoCamera')
cam_auto.lens = 50.0
cam_auto.sensor_width = 36.0
cam_auto.clip_end = 1000.0
ob_auto_camera = bpy.data.objects.new('AutoCamera', cam_auto)
scene.collection.objects.link(ob_auto_camera)
ob_auto_camera.location = (2.17822, -2.59537, 1.70541)
ob_auto_camera.rotation_euler = (1.09748, -7.21219e-08, 0.694738)
scene.camera = ob_auto_camera
light_auto_sun = bpy.data.lights.new('AutoSun', 'SUN')
light_auto_sun.energy = 3.0
light_auto_sun.angle = 0.0523599
ob_auto_sun = bpy.data.objects.new('AutoSun', light_auto_sun)
scene.collection.objects.link(ob_auto_sun)
ob_auto_sun.rotation_euler = (0.872665, 0.174533, 0.523599)
bpy.context.view_layer.update()
